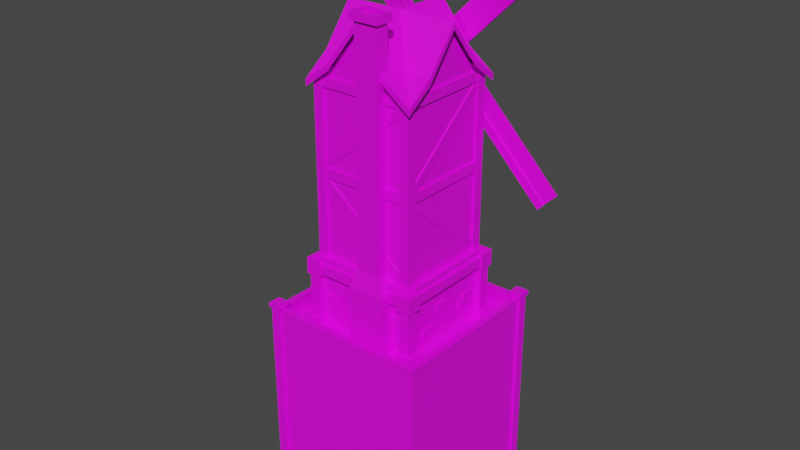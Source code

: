 # Source: mill.blend  (saved by Blender 2.82.7; exported with 4.5.12 LTS)
import bpy
from mathutils import Matrix  # noqa: F401  (used for matrix-valued properties, if any)

bpy.ops.wm.read_factory_settings(use_empty=True)
scene = bpy.context.scene
scene.name = 'Scene'

# ---- collections
col_collection = bpy.data.collections.new('Collection'); scene.collection.children.link(col_collection)

# ---- images (referenced by path relative to the original .blend; pixels are not part of the script)
import os
ASSET_DIR = os.environ.get("B2B_ASSET_DIR", "")  # directory of the original .blend (textures are referenced by path, not embedded)
HERE = os.path.dirname(os.path.abspath(__file__))  # packed textures are extracted next to this script under _unpacked/

def load_image(name, relpath, width, height, colorspace="sRGB"):
    """Load a texture the original file referenced (path relative to the .blend, or extracted next to this script)."""
    p = next((c for c in (os.path.join(HERE, relpath), os.path.join(ASSET_DIR, relpath)) if relpath and os.path.exists(c)), "")
    if p:
        img = bpy.data.images.load(p, check_existing=True)
        img.name = name
    else:  # same state as the original file: an image datablock whose file is absent (Cycles renders it pink)
        img = bpy.data.images.new(name, width, height)
        img.source = "FILE"
        img.filepath = "//" + (relpath or name)
    img.colorspace_settings.name = colorspace
    return img
img_mill_png = load_image('mill.png', 'palettes/mill.png', 1024, 1024, 'sRGB')

# ---- materials (node trees are filled in below, after node groups)
mat_stone_back = bpy.data.materials.new('stone.back')
mat_stone_back.use_transparent_shadow = False
mat_stone_brick = bpy.data.materials.new('stone.brick')
mat_stone_brick.use_transparent_shadow = False
mat_wood_brown = bpy.data.materials.new('wood.brown')
mat_wood_brown.use_transparent_shadow = False
mat_stucco_light = bpy.data.materials.new('stucco.light')
mat_stucco_light.use_transparent_shadow = False
mat_roof_tile_orange = bpy.data.materials.new('roof.tile.orange')
mat_roof_tile_orange.use_transparent_shadow = False
mat_roof_tile_light = bpy.data.materials.new('roof.tile.light')
mat_roof_tile_light.use_transparent_shadow = False
mat_dark = bpy.data.materials.new('dark')
mat_dark.use_transparent_shadow = False
mat_clotch_white = bpy.data.materials.new('clotch.white')
mat_clotch_white.use_transparent_shadow = False
mat_palette = bpy.data.materials.new('palette')
mat_palette.use_transparent_shadow = False

# ---- material node trees
mat_stone_back.use_nodes = True; mat_stone_back.node_tree.nodes.clear()
_N = mat_stone_back.node_tree.nodes; _L = mat_stone_back.node_tree.links
n0 = _N.new('ShaderNodeOutputMaterial'); n0.name = 'Material Output'; n0.location = (300, 300)
n1 = _N.new('ShaderNodeBsdfPrincipled'); n1.name = 'Principled BSDF'; n1.location = (10, 300)
n1.distribution = 'GGX'
n1.subsurface_method = 'BURLEY'
n1.inputs[0].default_value = (0.2384, 0.2384, 0.2384, 1.0)
n1.inputs[2].default_value = 1.0
n1.inputs[3].default_value = 1.45
n1.inputs[13].default_value = 0.0
n1.inputs[27].default_value = (0.0, 0.0, 0.0, 1.0)
n1.inputs[28].default_value = 1.0
_L.new(n1.outputs[0], n0.inputs[0])
n0.is_active_output = True
mat_stone_brick.use_nodes = True; mat_stone_brick.node_tree.nodes.clear()
_N = mat_stone_brick.node_tree.nodes; _L = mat_stone_brick.node_tree.links
n0 = _N.new('ShaderNodeOutputMaterial'); n0.name = 'Material Output'; n0.location = (300, 300)
n1 = _N.new('ShaderNodeBsdfPrincipled'); n1.name = 'Principled BSDF'; n1.location = (10, 300)
n1.distribution = 'GGX'
n1.subsurface_method = 'BURLEY'
n1.inputs[0].default_value = (0.4397, 0.4397, 0.4397, 1.0)
n1.inputs[3].default_value = 1.45
n1.inputs[13].default_value = 0.0
n1.inputs[27].default_value = (0.0, 0.0, 0.0, 1.0)
n1.inputs[28].default_value = 1.0
_L.new(n1.outputs[0], n0.inputs[0])
n0.is_active_output = True
mat_wood_brown.use_nodes = True; mat_wood_brown.node_tree.nodes.clear()
_N = mat_wood_brown.node_tree.nodes; _L = mat_wood_brown.node_tree.links
n0 = _N.new('ShaderNodeOutputMaterial'); n0.name = 'Material Output'; n0.location = (300, 300)
n1 = _N.new('ShaderNodeBsdfPrincipled'); n1.name = 'Principled BSDF'; n1.location = (10, 300)
n1.distribution = 'GGX'
n1.subsurface_method = 'BURLEY'
n1.inputs[0].default_value = (0.3325, 0.1384, 0.0006071, 1.0)
n1.inputs[3].default_value = 1.45
n1.inputs[13].default_value = 0.0
n1.inputs[27].default_value = (0.0, 0.0, 0.0, 1.0)
n1.inputs[28].default_value = 1.0
_L.new(n1.outputs[0], n0.inputs[0])
n0.is_active_output = True
mat_stucco_light.use_nodes = True; mat_stucco_light.node_tree.nodes.clear()
_N = mat_stucco_light.node_tree.nodes; _L = mat_stucco_light.node_tree.links
n0 = _N.new('ShaderNodeOutputMaterial'); n0.name = 'Material Output'; n0.location = (300, 300)
n1 = _N.new('ShaderNodeBsdfPrincipled'); n1.name = 'Principled BSDF'; n1.location = (10, 300)
n1.distribution = 'GGX'
n1.subsurface_method = 'BURLEY'
n1.inputs[0].default_value = (0.7231, 0.5906, 0.3613, 1.0)
n1.inputs[3].default_value = 1.45
n1.inputs[13].default_value = 0.0
n1.inputs[27].default_value = (0.0, 0.0, 0.0, 1.0)
n1.inputs[28].default_value = 1.0
_L.new(n1.outputs[0], n0.inputs[0])
n0.is_active_output = True
mat_roof_tile_orange.use_nodes = True; mat_roof_tile_orange.node_tree.nodes.clear()
_N = mat_roof_tile_orange.node_tree.nodes; _L = mat_roof_tile_orange.node_tree.links
n0 = _N.new('ShaderNodeOutputMaterial'); n0.name = 'Material Output'; n0.location = (300, 300)
n1 = _N.new('ShaderNodeBsdfPrincipled'); n1.name = 'Principled BSDF'; n1.location = (10, 300)
n1.distribution = 'GGX'
n1.subsurface_method = 'BURLEY'
n1.inputs[0].default_value = (1.0, 0.3467, 0.02029, 1.0)
n1.inputs[3].default_value = 1.45
n1.inputs[13].default_value = 0.0
n1.inputs[27].default_value = (0.0, 0.0, 0.0, 1.0)
n1.inputs[28].default_value = 1.0
_L.new(n1.outputs[0], n0.inputs[0])
n0.is_active_output = True
mat_roof_tile_light.use_nodes = True; mat_roof_tile_light.node_tree.nodes.clear()
_N = mat_roof_tile_light.node_tree.nodes; _L = mat_roof_tile_light.node_tree.links
n0 = _N.new('ShaderNodeOutputMaterial'); n0.name = 'Material Output'; n0.location = (300, 300)
n1 = _N.new('ShaderNodeBsdfPrincipled'); n1.name = 'Principled BSDF'; n1.location = (10, 300)
n1.distribution = 'GGX'
n1.subsurface_method = 'BURLEY'
n1.inputs[0].default_value = (0.956, 0.2831, 0.01938, 1.0)
n1.inputs[3].default_value = 1.45
n1.inputs[13].default_value = 0.0
n1.inputs[27].default_value = (0.0, 0.0, 0.0, 1.0)
n1.inputs[28].default_value = 1.0
_L.new(n1.outputs[0], n0.inputs[0])
n0.is_active_output = True
mat_dark.use_nodes = True; mat_dark.node_tree.nodes.clear()
_N = mat_dark.node_tree.nodes; _L = mat_dark.node_tree.links
n0 = _N.new('ShaderNodeOutputMaterial'); n0.name = 'Material Output'; n0.location = (300, 300)
n1 = _N.new('ShaderNodeBsdfPrincipled'); n1.name = 'Principled BSDF'; n1.location = (10, 300)
n1.distribution = 'GGX'
n1.subsurface_method = 'BURLEY'
n1.inputs[0].default_value = (0.0, 0.0, 0.0, 1.0)
n1.inputs[3].default_value = 1.45
n1.inputs[13].default_value = 0.0
n1.inputs[27].default_value = (0.0, 0.0, 0.0, 1.0)
n1.inputs[28].default_value = 1.0
_L.new(n1.outputs[0], n0.inputs[0])
n0.is_active_output = True
mat_clotch_white.use_nodes = True; mat_clotch_white.node_tree.nodes.clear()
_N = mat_clotch_white.node_tree.nodes; _L = mat_clotch_white.node_tree.links
n0 = _N.new('ShaderNodeOutputMaterial'); n0.name = 'Material Output'; n0.location = (300, 300)
n1 = _N.new('ShaderNodeBsdfPrincipled'); n1.name = 'Principled BSDF'; n1.location = (10, 300)
n1.distribution = 'GGX'
n1.subsurface_method = 'BURLEY'
n1.inputs[3].default_value = 1.45
n1.inputs[13].default_value = 0.0
n1.inputs[27].default_value = (0.0, 0.0, 0.0, 1.0)
n1.inputs[28].default_value = 1.0
_L.new(n1.outputs[0], n0.inputs[0])
n0.is_active_output = True
mat_palette.use_nodes = True; mat_palette.node_tree.nodes.clear()
_N = mat_palette.node_tree.nodes; _L = mat_palette.node_tree.links
n0 = _N.new('ShaderNodeOutputMaterial'); n0.name = 'Material Output'; n0.location = (300, 300)
n1 = _N.new('ShaderNodeBsdfPrincipled'); n1.name = 'Principled BSDF'; n1.location = (10, 300)
n1.distribution = 'GGX'
n1.subsurface_method = 'BURLEY'
n1.inputs[3].default_value = 1.45
n1.inputs[27].default_value = (0.0, 0.0, 0.0, 1.0)
n1.inputs[28].default_value = 1.0
n2 = _N.new('ShaderNodeTexImage'); n2.name = 'Image Texture'; n2.location = (-280, 280)
n2.image = img_mill_png
_L.new(n1.outputs[0], n0.inputs[0])
_L.new(n2.outputs[0], n1.inputs[0])
n0.is_active_output = True

# ---- world
world_world = bpy.data.worlds.new('World'); scene.world = world_world
world_world.use_nodes = True; world_world.node_tree.nodes.clear()
_N = world_world.node_tree.nodes; _L = world_world.node_tree.links
n0 = _N.new('ShaderNodeOutputWorld'); n0.name = 'World Output'; n0.location = (300, 300)
n1 = _N.new('ShaderNodeBackground'); n1.name = 'Background'; n1.location = (10, 300)
n1.inputs[0].default_value = (0.05088, 0.05088, 0.05088, 1.0)
_L.new(n1.outputs[0], n0.inputs[0])
n0.is_active_output = True
world_world.color = (0.05088, 0.05088, 0.05088)
world_world.use_sun_shadow = False
world_world.sun_shadow_jitter_overblur = 0.0

# ---- meshes
me_cube = bpy.data.meshes.new('Cube')
me_cube.from_pydata([(1.0, 1.0, 1.062), (1.0, 1.0, 0.0), (1.0, -1.0, 1.062), (1.0, -1.0, 0.0), (-1.0, 1.0, 1.062), (-1.0, 1.0, 0.0), (-1.0, -1.0, 1.062), (-1.0, -1.0, 0.0), (1.125, 1.125, 1.062), (1.125, -1.125, 1.062), (-1.125, 1.125, 1.062), (-1.125, -1.125, 1.062), (1.125, 1.125, 1.25), (1.125, -1.125, 1.25), (-1.125, 1.125, 1.25), (-1.125, -1.125, 1.25), (1.069, 1.069, 1.131), (1.069, -1.069, 1.131), (-1.069, 1.069, 1.131), (-1.069, -1.069, 1.131), (1.069, 1.069, 1.369), (1.069, -1.069, 1.369), (-1.069, 1.069, 1.369), (-1.069, -1.069, 1.369), (-1.031, 0.5, 0.25), (-1.031, 0.5, 0.375), (-1.031, 0.75, 0.25), (-1.031, 0.75, 0.375), (-0.9062, 0.5, 0.25), (-0.9062, 0.5, 0.375), (-0.9062, 0.75, 0.25), (-0.9062, 0.75, 0.375), (-1.031, 0.375, 0.375), (-1.031, 0.375, 0.5), (-1.031, 0.625, 0.375), (-1.031, 0.625, 0.5), (-0.9062, 0.375, 0.375), (-0.9062, 0.375, 0.5), (-0.9062, 0.625, 0.375), (-0.9062, 0.625, 0.5), (-1.031, -0.125, 0.625), (-1.031, -0.125, 0.75), (-1.031, 0.125, 0.625), (-1.031, 0.125, 0.75), (-0.9062, -0.125, 0.625), (-0.9062, -0.125, 0.75), (-0.9062, 0.125, 0.625), (-0.9062, 0.125, 0.75), (-1.031, -0.75, 0.75), (-1.031, -0.75, 0.875), (-1.031, -0.5, 0.75), (-1.031, -0.5, 0.875), (-0.9062, -0.75, 0.75), (-0.9062, -0.75, 0.875), (-0.9062, -0.5, 0.75), (-0.9062, -0.5, 0.875), (-0.5938, -1.031, 0.5), (-0.5938, -1.031, 0.625), (-0.8438, -1.031, 0.5), (-0.8438, -1.031, 0.625), (-0.5938, -0.9062, 0.5), (-0.5938, -0.9062, 0.625), (-0.8438, -0.9062, 0.5), (-0.8438, -0.9062, 0.625), (0.03125, -1.031, 0.75), (0.03125, -1.031, 0.875), (-0.2188, -1.031, 0.75), (-0.2188, -1.031, 0.875), (0.03125, -0.9062, 0.75), (0.03125, -0.9062, 0.875), (-0.2188, -0.9062, 0.75), (-0.2188, -0.9062, 0.875), (0.4062, -1.031, 0.125), (0.4062, -1.031, 0.25), (0.1562, -1.031, 0.125), (0.1562, -1.031, 0.25), (0.4062, -0.9062, 0.125), (0.4062, -0.9062, 0.25), (0.1562, -0.9062, 0.125), (0.1562, -0.9062, 0.25), (0.5312, -1.031, 0.25), (0.5312, -1.031, 0.375), (0.2812, -1.031, 0.25), (0.2812, -1.031, 0.375), (0.5312, -0.9062, 0.25), (0.5312, -0.9062, 0.375), (0.2812, -0.9062, 0.25), (0.2812, -0.9062, 0.375), (0.7812, -1.031, 0.625), (0.7812, -1.031, 0.75), (0.5312, -1.031, 0.625), (0.5312, -1.031, 0.75), (0.7812, -0.9062, 0.625), (0.7812, -0.9062, 0.75), (0.5312, -0.9062, 0.625), (0.5312, -0.9062, 0.75), (-1.0, -1.0, 1.362), (-1.0, -1.0, 4.613), (-1.0, -0.8125, 1.362), (-1.0, -0.8125, 4.738), (-0.8125, -1.0, 1.362), (-0.8125, -1.0, 4.738), (-0.8125, -0.8125, 1.362), (-0.8125, -0.8125, 4.738), (-1.0, 0.8125, 1.362), (-1.0, 0.8125, 4.738), (-1.0, 1.0, 1.362), (-1.0, 1.0, 4.613), (-0.8125, 0.8125, 1.362), (-0.8125, 0.8125, 4.738), (-0.8125, 1.0, 1.362), (-0.8125, 1.0, 4.738), (0.8125, 0.8125, 1.362), (0.8125, 0.8125, 4.738), (0.8125, 1.0, 1.362), (0.8125, 1.0, 4.738), (1.0, 0.8125, 1.362), (1.0, 0.8125, 4.738), (1.0, 1.0, 1.362), (1.0, 1.0, 4.613), (0.8125, -1.0, 1.362), (0.8125, -1.0, 4.738), (0.8125, -0.8125, 1.362), (0.8125, -0.8125, 4.738), (1.0, -1.0, 1.362), (1.0, -1.0, 4.613), (1.0, -0.8125, 1.362), (1.0, -0.8125, 4.738), (-0.9875, 0.9875, 3.081), (0.9875, 0.9875, 3.081), (-0.9875, 0.9875, 2.894), (0.9875, 0.9875, 2.894), (-0.9875, -0.9875, 3.081), (-0.9875, -0.9875, 2.894), (0.9875, -0.9875, 3.081), (0.9875, -0.9875, 2.894), (0.975, -0.975, 3.069), (0.975, 0.975, 1.281), (0.975, 0.975, 1.444), (0.975, -0.975, 2.906), (0.8375, 0.975, 1.281), (0.8375, 0.975, 1.444), (0.8375, -0.975, 3.069), (0.8375, -0.975, 2.906), (0.975, -0.975, 1.444), (0.975, -0.975, 1.281), (-0.975, -0.975, 3.069), (0.975, -0.8375, 1.444), (0.975, -0.8375, 1.281), (-0.975, -0.8375, 3.069), (-0.975, -0.8375, 2.906), (-0.975, -0.975, 2.906), (0.975, 0.975, 3.069), (-0.975, 0.975, 1.281), (-0.975, 0.975, 1.444), (0.975, 0.975, 2.906), (-0.975, 0.8375, 1.281), (-0.975, 0.8375, 1.444), (0.975, 0.8375, 3.069), (0.975, 0.8375, 2.906), (-0.975, 0.975, 3.069), (-0.975, -0.975, 1.281), (-0.975, -0.975, 1.444), (-0.975, 0.975, 2.906), (-0.8375, -0.975, 1.281), (-0.8375, -0.975, 1.444), (-0.8375, 0.975, 3.069), (-0.8375, 0.975, 2.906), (-0.9528, -0.9528, 1.314), (-0.9528, -0.9528, 4.661), (-0.9528, 0.9528, 1.314), (-0.9528, 0.9528, 4.661), (0.9528, -0.9528, 1.314), (0.9528, -0.9528, 4.661), (0.9528, 0.9528, 1.314), (0.9528, 0.9528, 4.661), (-1.092, -1.092, 4.613), (-1.092, 1.092, 4.613), (1.092, 1.092, 4.613), (1.092, -1.092, 4.613), (-1.092, -0.5842, 4.988), (-1.092, 0.5842, 4.988), (-1.092, 8.674e-05, 5.738), (1.095, -0.5842, 4.988), (1.095, 0.5842, 4.988), (1.095, 8.674e-05, 5.738), (-0.5827, 1.094, 4.988), (0.5857, 1.094, 4.988), (0.001629, 1.094, 5.738), (-0.5827, -1.094, 4.988), (0.5857, -1.094, 4.988), (0.001629, -1.094, 5.738), (-0.9239, 0.5842, 4.988), (-0.7556, 0.5842, 4.988), (-0.585, 0.5866, 4.988), (-0.4196, 0.4212, 5.2), (-0.2542, 0.2558, 5.413), (-0.08261, 0.08418, 5.625), (0.08572, 0.08418, 5.625), (0.2574, 0.2558, 5.413), (0.4227, 0.4212, 5.2), (0.5881, 0.5866, 4.988), (0.7588, 0.5842, 4.988), (0.9271, 0.5842, 4.988), (-0.9239, 8.674e-05, 5.738), (-0.7556, 8.674e-05, 5.738), (-0.5874, 8.674e-05, 5.738), (-0.4191, 8.674e-05, 5.738), (-0.2508, 8.674e-05, 5.738), (-0.08256, 8.674e-05, 5.738), (0.08571, 8.674e-05, 5.738), (0.254, 8.674e-05, 5.738), (0.4222, 8.674e-05, 5.738), (0.5905, 8.674e-05, 5.738), (0.7588, 8.674e-05, 5.738), (0.9271, 8.674e-05, 5.738), (-0.9269, 0.9269, 4.738), (-0.7554, 0.7554, 4.863), (0.7554, 0.7554, 4.863), (0.9269, 0.9269, 4.738), (-0.9269, -0.9269, 4.738), (-0.7554, -0.7554, 4.863), (0.7554, -0.7554, 4.863), (0.9269, -0.9269, 4.738), (-0.9239, -0.5842, 4.988), (-0.7556, -0.5842, 4.988), (-0.585, -0.5866, 4.988), (-0.4196, -0.4212, 5.2), (-0.2542, -0.2558, 5.413), (-0.08261, -0.08415, 5.625), (0.08572, -0.08415, 5.625), (0.2574, -0.2558, 5.413), (0.4227, -0.4212, 5.2), (0.5881, -0.5866, 4.988), (0.7588, -0.5842, 4.988), (0.9271, -0.5842, 4.988), (-0.5827, 0.9255, 4.988), (-0.5827, 0.7572, 4.988), (1.092, -1.092, 4.488), (-1.092, -0.5842, 4.863), (-1.092, 0.5842, 4.863), (-1.092, 8.674e-05, 5.613), (1.095, -0.5842, 4.863), (1.095, 0.5842, 4.863), (-0.5827, -0.7572, 4.988), (-0.5827, -0.9255, 4.988), (0.5857, 0.9255, 4.988), (0.5857, 0.7572, 4.988), (1.092, 1.092, 4.488), (-1.092, 1.092, 4.488), (-1.092, -1.092, 4.488), (1.095, 8.674e-05, 5.613), (-0.5827, 1.094, 4.863), (0.5857, 1.094, 4.863), (0.5857, -0.7572, 4.988), (0.5857, -0.9255, 4.988), (0.001629, 0.9255, 5.738), (0.001629, 0.7572, 5.738), (0.001629, 0.589, 5.738), (0.001629, 0.4207, 5.738), (0.001629, 0.2524, 5.738), (0.001629, 0.08416, 5.738), (0.001629, -0.08411, 5.738), (0.001629, -0.2524, 5.738), (0.001629, -0.4206, 5.738), (0.001629, -0.5889, 5.738), (0.001629, -0.7572, 5.738), (0.001629, -0.9255, 5.738), (0.001629, 1.094, 5.613), (-0.5827, -1.094, 4.863), (0.5857, -1.094, 4.863), (0.001629, -1.094, 5.613), (-6.954e-08, 0.9528, 1.314), (-0.5836, 0.9528, 4.924), (-2.98e-08, 0.9528, 5.674), (0.5836, 0.9528, 4.924), (-4.967e-08, -0.9528, 1.314), (0.5836, -0.9528, 4.924), (-8.941e-08, -0.9528, 5.674), (-0.5836, -0.9528, 4.924), (-0.9528, 0.4764, 1.314), (-0.9528, -2.98e-08, 1.314), (-0.9528, -0.4764, 1.314), (-0.9528, -0.5889, 4.924), (-0.9528, 2.98e-08, 5.674), (-0.9528, 0.5889, 4.924), (0.9528, -0.4764, 1.314), (0.9528, 2.98e-08, 1.314), (0.9528, 0.4764, 1.314), (0.9528, 0.5889, 4.924), (0.9528, -2.98e-08, 5.674), (0.9528, -0.5889, 4.924), (-4.47e-08, 0.4764, 5.674), (-5.96e-08, -2.98e-08, 5.674), (-7.451e-08, -0.4764, 5.674), (-0.9875, 0.9875, 4.706), (0.9875, 0.9875, 4.706), (-0.9875, 0.9875, 4.519), (0.9875, 0.9875, 4.519), (-0.9875, -0.9875, 4.706), (-0.9875, -0.9875, 4.519), (0.9875, -0.9875, 4.706), (0.9875, -0.9875, 4.519), (1.031, -0.3438, 0.25), (1.031, -0.3438, 0.375), (1.031, -0.5938, 0.25), (1.031, -0.5938, 0.375), (0.9062, -0.3438, 0.25), (0.9062, -0.3438, 0.375), (0.9062, -0.5938, 0.25), (0.9062, -0.5938, 0.375), (1.031, 0.03125, 0.625), (1.031, 0.03125, 0.75), (1.031, -0.2188, 0.625), (1.031, -0.2188, 0.75), (0.9062, 0.03125, 0.625), (0.9062, 0.03125, 0.75), (0.9062, -0.2188, 0.625), (0.9062, -0.2188, 0.75), (1.031, 0.6562, 0.375), (1.031, 0.6562, 0.5), (1.031, 0.4062, 0.375), (1.031, 0.4062, 0.5), (0.9062, 0.6562, 0.375), (0.9062, 0.6562, 0.5), (0.9062, 0.4062, 0.375), (0.9062, 0.4062, 0.5), (1.031, 0.7812, 0.5), (1.031, 0.7812, 0.625), (1.031, 0.5312, 0.5), (1.031, 0.5312, 0.625), (0.9062, 0.7812, 0.5), (0.9062, 0.7812, 0.625), (0.9062, 0.5312, 0.5), (0.9062, 0.5312, 0.625), (1.031, -0.5938, 0.75), (1.031, -0.5938, 0.875), (1.031, -0.8438, 0.75), (1.031, -0.8438, 0.875), (0.9062, -0.5938, 0.75), (0.9062, -0.5938, 0.875), (0.9062, -0.8438, 0.75), (0.9062, -0.8438, 0.875), (-1.163, 0.875, 0.0), (-1.163, 0.875, 0.125), (-1.163, 1.163, 0.0), (-1.163, 1.163, 0.125), (-0.875, 0.875, 0.0), (-0.875, 0.875, 0.125), (-0.875, 1.163, 0.0), (-0.875, 1.163, 0.125), (-1.125, 0.9125, 0.125), (-1.125, 0.9125, 1.0), (-1.125, 1.125, 0.125), (-1.125, 1.125, 1.0), (-0.9125, 0.9125, 0.125), (-0.9125, 0.9125, 1.0), (-0.9125, 1.125, 0.125), (-0.9125, 1.125, 1.0), (-1.163, 0.875, 1.0), (-1.163, 0.875, 1.312), (-1.163, 1.163, 1.0), (-1.163, 1.163, 1.312), (-0.875, 0.875, 1.0), (-0.875, 0.875, 1.312), (-0.875, 1.163, 1.0), (-0.875, 1.163, 1.312), (-0.875, -1.163, 5.96e-08), (-0.875, -1.163, 0.125), (-1.163, -1.163, 5.96e-08), (-1.163, -1.163, 0.125), (-0.875, -0.875, 5.96e-08), (-0.875, -0.875, 0.125), (-1.163, -0.875, 5.96e-08), (-1.163, -0.875, 0.125), (-0.9125, -1.125, 0.125), (-0.9125, -1.125, 1.0), (-1.125, -1.125, 0.125), (-1.125, -1.125, 1.0), (-0.9125, -0.9125, 0.125), (-0.9125, -0.9125, 1.0), (-1.125, -0.9125, 0.125), (-1.125, -0.9125, 1.0), (-0.875, -1.163, 1.0), (-0.875, -1.163, 1.312), (-1.163, -1.163, 1.0), (-1.163, -1.163, 1.312), (-0.875, -0.875, 1.0), (-0.875, -0.875, 1.312), (-1.163, -0.875, 1.0), (-1.163, -0.875, 1.312), (1.162, -0.875, 1.192e-07), (1.162, -0.875, 0.125), (1.162, -1.163, 1.192e-07), (1.162, -1.163, 0.125), (0.875, -0.875, 1.192e-07), (0.875, -0.875, 0.125), (0.875, -1.163, 1.192e-07), (0.875, -1.163, 0.125), (1.125, -0.9125, 0.125), (1.125, -0.9125, 1.0), (1.125, -1.125, 0.125), (1.125, -1.125, 1.0), (0.9125, -0.9125, 0.125), (0.9125, -0.9125, 1.0), (0.9125, -1.125, 0.125), (0.9125, -1.125, 1.0), (1.162, -0.875, 1.0), (1.162, -0.875, 1.312), (1.162, -1.163, 1.0), (1.162, -1.163, 1.312), (0.875, -0.875, 1.0), (0.875, -0.875, 1.312), (0.875, -1.163, 1.0), (0.875, -1.163, 1.312), (1.162, 0.875, 1.788e-07), (1.162, 0.875, 0.125), (0.875, 0.875, 1.788e-07), (0.875, 0.875, 0.125), (1.162, 1.163, 1.788e-07), (1.162, 1.163, 0.125), (0.875, 1.163, 1.788e-07), (0.875, 1.163, 0.125), (1.125, 0.9125, 0.125), (1.125, 0.9125, 1.0), (0.9125, 0.9125, 0.125), (0.9125, 0.9125, 1.0), (1.125, 1.125, 0.125), (1.125, 1.125, 1.0), (0.9125, 1.125, 0.125), (0.9125, 1.125, 1.0), (1.162, 0.875, 1.0), (1.162, 0.875, 1.312), (0.875, 0.875, 1.0), (0.875, 0.875, 1.312), (1.162, 1.163, 1.0), (1.162, 1.163, 1.312), (0.875, 1.163, 1.0), (0.875, 1.163, 1.312), (0.375, 0.875, 1.788e-07), (0.375, 0.875, 0.875), (0.25, 0.875, 1.788e-07), (0.25, 0.875, 0.8375), (0.375, 1.163, 1.788e-07), (0.375, 1.163, 0.875), (0.25, 1.163, 1.788e-07), (0.25, 1.163, 0.8375), (-0.25, 0.875, 1.788e-07), (-0.25, 0.875, 0.8375), (-0.375, 0.875, 1.788e-07), (-0.375, 0.875, 0.875), (-0.25, 1.163, 1.788e-07), (-0.25, 1.163, 0.8375), (-0.375, 1.163, 1.788e-07), (-0.375, 1.163, 0.875), (0.1, 0.875, 1.113), (0.1, 0.875, 0.975), (0.1, 1.163, 0.975), (0.1, 1.163, 1.113), (-0.1, 0.875, 0.975), (-0.1, 0.875, 1.113), (-0.1, 1.163, 1.113), (-0.1, 1.163, 0.975), (0.25, 1.038, 1.788e-07), (0.25, 1.038, 0.8375), (-0.25, 1.038, 1.788e-07), (-0.25, 1.038, 0.8375), (0.1, 1.038, 0.975), (-0.1, 1.038, 0.975), (-0.7188, 1.044, 0.125), (-0.7188, 1.044, 0.25), (-0.4688, 1.044, 0.125), (-0.4688, 1.044, 0.25), (-0.7188, 0.9187, 0.125), (-0.7188, 0.9187, 0.25), (-0.4688, 0.9187, 0.125), (-0.4688, 0.9187, 0.25), (-0.8438, 1.044, 0.25), (-0.8438, 1.044, 0.375), (-0.5938, 1.044, 0.25), (-0.5938, 1.044, 0.375), (-0.8438, 0.9187, 0.25), (-0.8438, 0.9187, 0.375), (-0.5938, 0.9187, 0.25), (-0.5938, 0.9187, 0.375), (-0.7188, 1.044, 0.75), (-0.7188, 1.044, 0.875), (-0.4688, 1.044, 0.75), (-0.4688, 1.044, 0.875), (-0.7188, 0.9187, 0.75), (-0.7188, 0.9187, 0.875), (-0.4688, 0.9187, 0.75), (-0.4688, 0.9187, 0.875), (0.5312, 1.044, 0.375), (0.5312, 1.044, 0.5), (0.7812, 1.044, 0.375), (0.7812, 1.044, 0.5), (0.5312, 0.9187, 0.375), (0.5312, 0.9187, 0.5), (0.7812, 0.9187, 0.375), (0.7812, 0.9187, 0.5), (0.4062, 1.044, 0.875), (0.4062, 1.044, 1.0), (0.6562, 1.044, 0.875), (0.6562, 1.044, 1.0), (0.4062, 0.9187, 0.875), (0.4062, 0.9187, 1.0), (0.6562, 0.9187, 0.875), (0.6562, 0.9187, 1.0), (-0.975, -0.975, 4.694), (-0.975, -0.975, 4.531), (-0.8375, -0.975, 4.694), (-0.8375, -0.975, 4.531), (0.975, -0.975, 4.694), (0.975, -0.8375, 4.694), (0.975, -0.8375, 4.531), (0.975, -0.975, 4.531), (-0.975, 0.975, 4.694), (-0.975, 0.975, 4.531), (-0.975, 0.8375, 4.694), (-0.975, 0.8375, 4.531), (0.975, 0.975, 4.694), (0.975, 0.975, 4.531), (0.8375, 0.975, 4.694), (0.8375, 0.975, 4.531), (-0.06926, -1.263, 0.005239), (-0.06926, -1.263, 1.145), (-0.06926, -0.8372, 0.005239), (-0.06926, -0.8372, 1.145), (0.6596, -1.263, 0.005239), (0.6596, -1.263, 1.145), (0.6596, -0.8372, 0.005239), (0.6596, -0.8372, 1.145), (0.06796, -1.183, 1.52), (0.06796, -0.9173, 1.52), (0.5223, -0.9173, 1.52), (0.5223, -1.183, 1.52), (0.06796, -1.183, 5.823), (0.06796, -0.9173, 5.823), (0.5223, -0.9173, 5.823), (0.5223, -1.183, 5.823), (0.0159, -1.235, 5.851), (0.0159, -0.8653, 5.851), (0.5744, -0.8653, 5.851), (0.5744, -1.235, 5.851), (0.0159, -1.235, 5.995), (0.0159, -0.8653, 5.995), (0.5744, -0.8653, 5.995), (0.5744, -1.235, 5.995), (0.06839, -1.181, 5.997), (0.06839, -0.9186, 5.997), (0.5219, -0.9186, 5.997), (0.5219, -1.181, 5.997)], [(142, 143), (294, 278), (274, 292), (292, 293), (293, 294)], [(0, 4, 6, 2), (3, 2, 6, 7), (7, 6, 4, 5), (5, 1, 3, 7), (1, 0, 2, 3), (5, 4, 0, 1), (8, 9, 11, 10), (12, 14, 15, 13), (10, 11, 15, 14), (11, 9, 13, 15), (8, 10, 14, 12), (9, 8, 12, 13), (16, 17, 19, 18), (20, 22, 23, 21), (18, 19, 23, 22), (19, 17, 21, 23), (16, 18, 22, 20), (17, 16, 20, 21), (24, 25, 27, 26), (26, 27, 31, 30), (28, 29, 25, 24), (26, 30, 28, 24), (31, 27, 25, 29), (32, 33, 35, 34), (34, 35, 39, 38), (36, 37, 33, 32), (34, 38, 36, 32), (39, 35, 33, 37), (40, 41, 43, 42), (42, 43, 47, 46), (44, 45, 41, 40), (42, 46, 44, 40), (47, 43, 41, 45), (48, 49, 51, 50), (50, 51, 55, 54), (52, 53, 49, 48), (50, 54, 52, 48), (55, 51, 49, 53), (56, 57, 59, 58), (58, 59, 63, 62), (60, 61, 57, 56), (58, 62, 60, 56), (63, 59, 57, 61), (64, 65, 67, 66), (66, 67, 71, 70), (68, 69, 65, 64), (66, 70, 68, 64), (71, 67, 65, 69), (72, 73, 75, 74), (74, 75, 79, 78), (76, 77, 73, 72), (74, 78, 76, 72), (79, 75, 73, 77), (80, 81, 83, 82), (82, 83, 87, 86), (84, 85, 81, 80), (82, 86, 84, 80), (87, 83, 81, 85), (88, 89, 91, 90), (90, 91, 95, 94), (92, 93, 89, 88), (90, 94, 92, 88), (95, 91, 89, 93), (96, 97, 99, 98), (98, 99, 103, 102), (102, 103, 101, 100), (100, 101, 97, 96), (103, 99, 97, 101), (104, 105, 107, 106), (106, 107, 111, 110), (110, 111, 109, 108), (108, 109, 105, 104), (111, 107, 105, 109), (112, 113, 115, 114), (114, 115, 119, 118), (118, 119, 117, 116), (116, 117, 113, 112), (119, 115, 113, 117), (120, 121, 123, 122), (122, 123, 127, 126), (126, 127, 125, 124), (124, 125, 121, 120), (127, 123, 121, 125), (128, 129, 131, 130), (132, 128, 130, 133), (129, 128, 132, 134), (131, 135, 133, 130), (133, 135, 134, 132), (131, 129, 134, 135), (137, 139, 143, 140), (138, 141, 142, 136), (144, 145, 151, 146), (136, 139, 137, 138), (151, 145, 148, 150), (147, 144, 146, 149), (153, 155, 159, 156), (154, 157, 158, 152), (152, 155, 153, 154), (161, 163, 167, 164), (162, 165, 166, 160), (160, 163, 161, 162), (280, 285, 171, 170), (272, 275, 175, 174), (286, 291, 173, 172), (276, 279, 169, 168), (215, 203, 184, 185), (203, 219, 178, 184), (245, 220, 176, 189), (255, 190, 179, 223), (235, 223, 179, 183), (215, 235, 183, 185), (267, 245, 189, 191), (267, 191, 190, 255), (182, 180, 224, 204), (204, 224, 225, 205), (205, 225, 226, 206), (206, 226, 227, 207), (207, 227, 228, 208), (208, 228, 229, 209), (209, 229, 230, 210), (210, 230, 231, 211), (211, 231, 232, 212), (212, 232, 233, 213), (213, 233, 234, 214), (214, 234, 235, 215), (180, 176, 220, 224), (224, 220, 221, 225), (234, 222, 223, 235), (181, 177, 216, 192), (192, 216, 217, 193), (202, 218, 219, 203), (182, 181, 192, 204), (204, 192, 193, 205), (205, 193, 194, 206), (206, 194, 195, 207), (207, 195, 196, 208), (208, 196, 197, 209), (209, 197, 198, 210), (210, 198, 199, 211), (211, 199, 200, 212), (212, 200, 201, 213), (213, 201, 202, 214), (214, 202, 203, 215), (188, 256, 246, 187), (256, 257, 247, 246), (257, 258, 201, 247), (258, 259, 200, 201), (259, 260, 199, 200), (260, 261, 198, 199), (261, 262, 230, 198), (262, 263, 231, 230), (263, 264, 232, 231), (264, 265, 233, 232), (265, 266, 254, 233), (266, 267, 255, 254), (188, 186, 236, 256), (256, 236, 237, 257), (257, 237, 194, 258), (258, 194, 195, 259), (259, 195, 196, 260), (260, 196, 197, 261), (261, 197, 229, 262), (262, 229, 228, 263), (263, 228, 227, 264), (264, 227, 226, 265), (265, 226, 244, 266), (266, 244, 245, 267), (187, 246, 219, 178), (246, 247, 218, 219), (254, 255, 223, 222), (186, 177, 216, 236), (236, 216, 217, 237), (221, 244, 226), (225, 221, 226), (193, 217, 194), (237, 217, 194), (218, 247, 201), (202, 201, 218), (233, 222, 234), (254, 222, 233), (244, 221, 220, 245), (181, 240, 249, 177), (182, 241, 240, 181), (182, 241, 239, 180), (180, 239, 250, 176), (176, 250, 269, 189), (189, 269, 271, 191), (191, 271, 270, 190), (190, 270, 238, 179), (179, 238, 242, 183), (183, 242, 251, 185), (184, 243, 251, 185), (178, 248, 243, 184), (178, 248, 253, 187), (187, 253, 268, 188), (188, 268, 252, 186), (186, 252, 249, 177), (172, 173, 277, 276), (276, 277, 278), (276, 278, 279), (170, 171, 273, 272), (272, 273, 274), (272, 274, 275), (174, 175, 289, 288), (288, 289, 290, 287), (287, 290, 291, 286), (168, 169, 283, 282), (282, 283, 284, 281), (281, 284, 285, 280), (250, 226, 269), (295, 296, 298, 297), (299, 295, 297, 300), (296, 295, 299, 301), (298, 302, 300, 297), (300, 302, 301, 299), (298, 296, 301, 302), (303, 304, 306, 305), (305, 306, 310, 309), (307, 308, 304, 303), (305, 309, 307, 303), (310, 306, 304, 308), (311, 312, 314, 313), (313, 314, 318, 317), (315, 316, 312, 311), (313, 317, 315, 311), (318, 314, 312, 316), (319, 320, 322, 321), (321, 322, 326, 325), (323, 324, 320, 319), (321, 325, 323, 319), (326, 322, 320, 324), (327, 328, 330, 329), (329, 330, 334, 333), (331, 332, 328, 327), (329, 333, 331, 327), (334, 330, 328, 332), (335, 336, 338, 337), (337, 338, 342, 341), (339, 340, 336, 335), (337, 341, 339, 335), (342, 338, 336, 340), (343, 344, 346, 345), (345, 346, 350, 349), (347, 348, 344, 343), (350, 346, 344, 348), (349, 350, 348, 347), (351, 352, 354, 353), (353, 354, 358, 357), (355, 356, 352, 351), (357, 358, 356, 355), (359, 360, 362, 361), (361, 362, 366, 365), (363, 364, 360, 359), (366, 362, 360, 364), (365, 366, 364, 363), (359, 361, 365, 363), (367, 368, 370, 369), (369, 370, 374, 373), (371, 372, 368, 367), (374, 370, 368, 372), (373, 374, 372, 371), (375, 376, 378, 377), (377, 378, 382, 381), (379, 380, 376, 375), (381, 382, 380, 379), (383, 384, 386, 385), (385, 386, 390, 389), (387, 388, 384, 383), (390, 386, 384, 388), (389, 390, 388, 387), (391, 392, 394, 393), (393, 394, 398, 397), (395, 396, 392, 391), (398, 394, 392, 396), (397, 398, 396, 395), (399, 400, 402, 401), (401, 402, 406, 405), (403, 404, 400, 399), (405, 406, 404, 403), (407, 408, 410, 409), (411, 412, 408, 407), (414, 410, 408, 412), (413, 414, 412, 411), (415, 416, 418, 417), (417, 418, 422, 421), (419, 420, 416, 415), (422, 418, 416, 420), (421, 422, 420, 419), (423, 424, 426, 425), (425, 426, 430, 429), (427, 428, 424, 423), (429, 430, 428, 427), (431, 432, 434, 433), (433, 434, 438, 437), (435, 436, 432, 431), (438, 434, 432, 436), (437, 438, 436, 435), (449, 450, 454, 453), (441, 442, 446, 445), (443, 444, 440, 439), (440, 444, 458, 455), (445, 446, 444, 443), (451, 452, 448, 447), (442, 440, 455, 456), (453, 454, 452, 451), (462, 461, 458, 457), (459, 462, 457, 456), (452, 454, 461, 462), (446, 442, 456, 457), (450, 448, 459, 460), (448, 452, 462, 459), (444, 446, 457, 458), (454, 450, 460, 461), (461, 460, 455, 458), (460, 459, 456, 455), (464, 467, 468, 466, 465, 463), (469, 470, 472, 471), (471, 472, 476, 475), (473, 474, 470, 469), (471, 475, 473, 469), (476, 472, 470, 474), (477, 478, 480, 479), (479, 480, 484, 483), (481, 482, 478, 477), (479, 483, 481, 477), (484, 480, 478, 482), (485, 486, 488, 487), (487, 488, 492, 491), (489, 490, 486, 485), (487, 491, 489, 485), (492, 488, 486, 490), (493, 494, 496, 495), (495, 496, 500, 499), (497, 498, 494, 493), (495, 499, 497, 493), (500, 496, 494, 498), (501, 502, 504, 503), (503, 504, 508, 507), (505, 506, 502, 501), (503, 507, 505, 501), (508, 504, 502, 506), (163, 510, 512, 167), (160, 166, 511, 509), (146, 151, 516, 513), (509, 510, 163, 160), (516, 151, 150, 515), (149, 146, 513, 514), (155, 518, 520, 159), (152, 158, 519, 517), (517, 518, 155, 152), (139, 522, 524, 143), (136, 142, 523, 521), (521, 522, 139, 136), (525, 526, 528, 527), (527, 528, 532, 531), (531, 532, 530, 529), (529, 530, 526, 525), (527, 531, 529, 525), (532, 528, 534, 535), (530, 532, 535, 536), (528, 526, 533, 534), (526, 530, 536, 533), (536, 552, 549, 533), (538, 537, 541, 542), (544, 543, 547, 548), (539, 538, 542, 543), (540, 539, 543, 544), (537, 540, 544, 541), (542, 541, 545, 546), (541, 544, 548, 545), (543, 542, 546, 547), (547, 551, 552, 548), (548, 552, 549, 545), (545, 549, 550, 546), (546, 550, 551, 547), (533, 549, 550, 534), (535, 551, 552, 536), (534, 550, 551, 535), (410, 414, 413, 409)])
me_cube.polygons.foreach_set('material_index', [8, 8, 8, 8, 8, 8, 8, 8, 8, 8, 8, 8, 8, 8, 8, 8, 8, 8, 8, 8, 8, 8, 8, 8, 8, 8, 8, 8, 8, 8, 8, 8, 8, 8, 8, 8, 8, 8, 8, 8, 8, 8, 8, 8, 8, 8, 8, 8, 8, 8, 8, 8, 8, 8, 8, 8, 8, 8, 8, 8, 8, 8, 8, 8, 8, 8, 8, 8, 8, 8, 8, 8, 8, 8, 8, 8, 8, 8, 8, 8, 8, 8, 8, 8, 8, 8, 8, 8, 8, 8, 8, 8, 8, 8, 8, 8, 8, 8, 8, 8, 8, 8, 8, 8, 8, 8, 8, 8, 8, 8, 8, 8, 8, 8, 8, 8, 8, 8, 8, 8, 8, 8, 8, 8, 8, 8, 8, 8, 8, 8, 8, 8, 8, 8, 8, 8, 8, 8, 8, 8, 8, 8, 8, 8, 8, 8, 8, 8, 8, 8, 8, 8, 8, 8, 8, 8, 8, 8, 8, 8, 8, 8, 8, 8, 8, 8, 8, 8, 8, 8, 8, 8, 8, 8, 8, 8, 8, 8, 8, 8, 8, 8, 8, 8, 8, 8, 8, 8, 8, 8, 8, 8, 8, 8, 8, 8, 8, 8, 8, 8, 8, 8, 8, 8, 8, 8, 8, 8, 8, 8, 8, 8, 8, 8, 8, 8, 8, 8, 8, 8, 8, 8, 8, 8, 8, 8, 8, 8, 8, 8, 8, 8, 8, 8, 8, 8, 8, 8, 8, 8, 8, 8, 8, 8, 8, 8, 8, 8, 8, 8, 8, 8, 8, 8, 8, 8, 8, 8, 8, 8, 8, 8, 8, 8, 8, 8, 8, 8, 8, 8, 8, 8, 8, 8, 8, 8, 8, 8, 8, 8, 8, 8, 8, 8, 8, 8, 8, 8, 8, 8, 8, 8, 8, 8, 8, 8, 8, 8, 8, 8, 8, 8, 8, 8, 8, 8, 8, 8, 8, 8, 8, 8, 8, 8, 8, 8, 8, 8, 8, 8, 8, 8, 8, 8, 8, 8, 8, 8, 8, 8, 8, 8, 8, 8, 8, 8, 8, 8, 8, 8, 8, 8, 8, 8, 8, 8, 8, 8, 8, 8, 8, 8, 8, 8, 8, 8, 8, 8, 8, 8, 8, 8, 8, 8, 8, 8, 8, 8, 8, 8, 8, 8, 8, 8, 8, 8, 8, 8, 8])
_uv = me_cube.uv_layers.new(name='UVMap')
_uv.uv.foreach_set('vector', [0.3734, 0.8652, 0.3662, 0.8652, 0.3662, 0.8579, 0.3734, 0.8579, 0.1302, 0.8705, 0.1277, 0.8705, 0.1277, 0.868, 0.1302, 0.868, 0.1302, 0.8781, 0.1277, 0.8781, 0.1277, 0.8755, 0.1302, 0.8755, 0.1327, 0.873, 0.1302, 0.873, 0.1302, 0.8705, 0.1327, 0.8705, 0.1302, 0.873, 0.1277, 0.873, 0.1277, 0.8705, 0.1302, 0.8705, 0.1302, 0.8755, 0.1277, 0.8755, 0.1277, 0.873, 0.1302, 0.873, 0.3734, 0.8652, 0.3734, 0.8579, 0.3662, 0.8579, 0.3662, 0.8652, 0.3734, 0.8652, 0.3662, 0.8652, 0.3662, 0.8579, 0.3734, 0.8579, 0.3662, 0.8652, 0.3662, 0.8579, 0.3662, 0.8579, 0.3662, 0.8652, 0.3662, 0.8579, 0.3734, 0.8579, 0.3734, 0.8579, 0.3662, 0.8579, 0.3734, 0.8652, 0.3662, 0.8652, 0.3662, 0.8652, 0.3734, 0.8652, 0.3734, 0.8579, 0.3734, 0.8652, 0.3734, 0.8652, 0.3734, 0.8579, 0.3734, 0.8652, 0.3734, 0.8579, 0.3662, 0.8579, 0.3662, 0.8652, 0.3734, 0.8652, 0.3662, 0.8652, 0.3662, 0.8579, 0.3734, 0.8579, 0.3662, 0.8652, 0.3662, 0.8579, 0.3662, 0.8579, 0.3662, 0.8652, 0.3662, 0.8579, 0.3734, 0.8579, 0.3734, 0.8579, 0.3662, 0.8579, 0.3734, 0.8652, 0.3662, 0.8652, 0.3662, 0.8652, 0.3734, 0.8652, 0.3734, 0.8579, 0.3734, 0.8652, 0.3734, 0.8652, 0.3734, 0.8579, 0.3807, 0.8798, 0.3734, 0.8798, 0.3734, 0.8725, 0.3807, 0.8725, 0.3807, 0.8725, 0.3734, 0.8725, 0.3734, 0.8652, 0.3807, 0.8652, 0.3807, 0.8579, 0.3734, 0.8579, 0.3734, 0.8507, 0.3807, 0.8507, 0.388, 0.8652, 0.3807, 0.8652, 0.3807, 0.8579, 0.388, 0.8579, 0.3734, 0.8652, 0.3662, 0.8652, 0.3662, 0.8579, 0.3734, 0.8579, 0.3807, 0.8798, 0.3734, 0.8798, 0.3734, 0.8725, 0.3807, 0.8725, 0.3807, 0.8725, 0.3734, 0.8725, 0.3734, 0.8652, 0.3807, 0.8652, 0.3807, 0.8579, 0.3734, 0.8579, 0.3734, 0.8507, 0.3807, 0.8507, 0.388, 0.8652, 0.3807, 0.8652, 0.3807, 0.8579, 0.388, 0.8579, 0.3734, 0.8652, 0.3662, 0.8652, 0.3662, 0.8579, 0.3734, 0.8579, 0.3807, 0.8798, 0.3734, 0.8798, 0.3734, 0.8725, 0.3807, 0.8725, 0.3807, 0.8725, 0.3734, 0.8725, 0.3734, 0.8652, 0.3807, 0.8652, 0.3807, 0.8579, 0.3734, 0.8579, 0.3734, 0.8507, 0.3807, 0.8507, 0.388, 0.8652, 0.3807, 0.8652, 0.3807, 0.8579, 0.388, 0.8579, 0.3734, 0.8652, 0.3662, 0.8652, 0.3662, 0.8579, 0.3734, 0.8579, 0.3807, 0.8798, 0.3734, 0.8798, 0.3734, 0.8725, 0.3807, 0.8725, 0.3807, 0.8725, 0.3734, 0.8725, 0.3734, 0.8652, 0.3807, 0.8652, 0.3807, 0.8579, 0.3734, 0.8579, 0.3734, 0.8507, 0.3807, 0.8507, 0.388, 0.8652, 0.3807, 0.8652, 0.3807, 0.8579, 0.388, 0.8579, 0.3734, 0.8652, 0.3662, 0.8652, 0.3662, 0.8579, 0.3734, 0.8579, 0.3807, 0.8798, 0.3734, 0.8798, 0.3734, 0.8725, 0.3807, 0.8725, 0.3807, 0.8725, 0.3734, 0.8725, 0.3734, 0.8652, 0.3807, 0.8652, 0.3807, 0.8579, 0.3734, 0.8579, 0.3734, 0.8507, 0.3807, 0.8507, 0.388, 0.8652, 0.3807, 0.8652, 0.3807, 0.8579, 0.388, 0.8579, 0.3734, 0.8652, 0.3662, 0.8652, 0.3662, 0.8579, 0.3734, 0.8579, 0.3807, 0.8798, 0.3734, 0.8798, 0.3734, 0.8725, 0.3807, 0.8725, 0.3807, 0.8725, 0.3734, 0.8725, 0.3734, 0.8652, 0.3807, 0.8652, 0.3807, 0.8579, 0.3734, 0.8579, 0.3734, 0.8507, 0.3807, 0.8507, 0.388, 0.8652, 0.3807, 0.8652, 0.3807, 0.8579, 0.388, 0.8579, 0.3734, 0.8652, 0.3662, 0.8652, 0.3662, 0.8579, 0.3734, 0.8579, 0.3807, 0.8798, 0.3734, 0.8798, 0.3734, 0.8725, 0.3807, 0.8725, 0.3807, 0.8725, 0.3734, 0.8725, 0.3734, 0.8652, 0.3807, 0.8652, 0.3807, 0.8579, 0.3734, 0.8579, 0.3734, 0.8507, 0.3807, 0.8507, 0.388, 0.8652, 0.3807, 0.8652, 0.3807, 0.8579, 0.388, 0.8579, 0.3734, 0.8652, 0.3662, 0.8652, 0.3662, 0.8579, 0.3734, 0.8579, 0.3807, 0.8798, 0.3734, 0.8798, 0.3734, 0.8725, 0.3807, 0.8725, 0.3807, 0.8725, 0.3734, 0.8725, 0.3734, 0.8652, 0.3807, 0.8652, 0.3807, 0.8579, 0.3734, 0.8579, 0.3734, 0.8507, 0.3807, 0.8507, 0.388, 0.8652, 0.3807, 0.8652, 0.3807, 0.8579, 0.388, 0.8579, 0.3734, 0.8652, 0.3662, 0.8652, 0.3662, 0.8579, 0.3734, 0.8579, 0.3807, 0.8798, 0.3734, 0.8798, 0.3734, 0.8725, 0.3807, 0.8725, 0.3807, 0.8725, 0.3734, 0.8725, 0.3734, 0.8652, 0.3807, 0.8652, 0.3807, 0.8579, 0.3734, 0.8579, 0.3734, 0.8507, 0.3807, 0.8507, 0.388, 0.8652, 0.3807, 0.8652, 0.3807, 0.8579, 0.388, 0.8579, 0.3734, 0.8652, 0.3662, 0.8652, 0.3662, 0.8579, 0.3734, 0.8579, 0.6186, 0.8561, 0.6226, 0.8561, 0.6226, 0.8602, 0.6186, 0.8602, 0.6186, 0.8602, 0.6226, 0.8602, 0.6226, 0.8642, 0.6186, 0.8642, 0.6186, 0.8642, 0.6226, 0.8642, 0.6226, 0.8682, 0.6186, 0.8682, 0.6186, 0.8682, 0.6226, 0.8682, 0.6226, 0.8723, 0.6186, 0.8723, 0.1281, 0.6232, 0.1323, 0.6232, 0.1323, 0.6274, 0.1281, 0.6274, 0.6186, 0.8561, 0.6226, 0.8561, 0.6226, 0.8602, 0.6186, 0.8602, 0.6186, 0.8602, 0.6226, 0.8602, 0.6226, 0.8642, 0.6186, 0.8642, 0.6186, 0.8642, 0.6226, 0.8642, 0.6226, 0.8682, 0.6186, 0.8682, 0.6186, 0.8682, 0.6226, 0.8682, 0.6226, 0.8723, 0.6186, 0.8723, 0.1281, 0.6232, 0.1323, 0.6232, 0.1323, 0.6274, 0.1281, 0.6274, 0.6186, 0.8561, 0.6226, 0.8561, 0.6226, 0.8602, 0.6186, 0.8602, 0.6186, 0.8602, 0.6226, 0.8602, 0.6226, 0.8642, 0.6186, 0.8642, 0.6186, 0.8642, 0.6226, 0.8642, 0.6226, 0.8682, 0.6186, 0.8682, 0.6186, 0.8682, 0.6226, 0.8682, 0.6226, 0.8723, 0.6186, 0.8723, 0.1281, 0.6232, 0.1323, 0.6232, 0.1323, 0.6274, 0.1281, 0.6274, 0.6186, 0.8561, 0.6226, 0.8561, 0.6226, 0.8602, 0.6186, 0.8602, 0.6186, 0.8602, 0.6226, 0.8602, 0.6226, 0.8642, 0.6186, 0.8642, 0.6186, 0.8642, 0.6226, 0.8642, 0.6226, 0.8682, 0.6186, 0.8682, 0.6186, 0.8682, 0.6226, 0.8682, 0.6226, 0.8723, 0.6186, 0.8723, 0.1281, 0.6232, 0.1323, 0.6232, 0.1323, 0.6274, 0.1281, 0.6274, 0.6186, 0.8602, 0.6226, 0.8602, 0.6226, 0.8642, 0.6186, 0.8642, 0.6186, 0.8602, 0.6226, 0.8602, 0.6226, 0.8642, 0.6186, 0.8642, 0.6226, 0.8602, 0.6226, 0.8602, 0.6186, 0.8602, 0.6125, 0.8561, 0.6226, 0.8642, 0.6125, 0.8561, 0.6186, 0.8642, 0.6226, 0.8642, 0.6186, 0.8642, 0.6125, 0.8561, 0.6125, 0.8561, 0.6186, 0.8602, 0.6226, 0.8642, 0.6226, 0.8602, 0.6125, 0.8561, 0.6125, 0.8561, 0.6125, 0.8561, 0.6125, 0.8561, 0.6125, 0.8561, 0.6125, 0.8561, 0.6125, 0.8561, 0.6125, 0.8561, 0.6125, 0.8561, 0.6125, 0.8561, 0.6125, 0.8561, 0.6125, 0.8561, 0.6125, 0.8561, 0.6125, 0.8561, 0.6125, 0.8561, 0.6125, 0.8561, 0.6125, 0.8561, 0.6125, 0.8561, 0.6125, 0.8561, 0.6125, 0.8561, 0.6125, 0.8561, 0.6125, 0.8561, 0.6125, 0.8561, 0.6125, 0.8561, 0.6125, 0.8561, 0.6125, 0.8561, 0.6125, 0.8561, 0.6125, 0.8561, 0.6125, 0.8561, 0.6125, 0.8561, 0.6125, 0.8561, 0.6125, 0.8561, 0.6125, 0.8561, 0.6125, 0.8561, 0.6125, 0.8561, 0.6125, 0.8561, 0.6125, 0.8561, 0.6125, 0.8561, 0.6125, 0.8561, 0.6125, 0.8561, 0.6125, 0.8561, 0.6125, 0.8561, 0.6125, 0.8561, 0.6125, 0.8561, 0.6125, 0.8561, 0.6125, 0.8561, 0.6125, 0.8561, 0.6125, 0.8561, 0.6125, 0.8561, 0.6125, 0.8561, 0.8727, 0.8673, 0.8773, 0.8673, 0.8773, 0.8684, 0.8727, 0.8684, 0.8727, 0.8719, 0.8773, 0.8719, 0.8773, 0.873, 0.8727, 0.873, 0.8727, 0.8765, 0.8773, 0.8765, 0.8773, 0.8777, 0.8727, 0.8777, 0.8727, 0.8811, 0.8773, 0.8811, 0.8773, 0.8823, 0.8727, 0.8823, 0.1177, 0.6148, 0.1177, 0.6148, 0.1177, 0.6148, 0.1177, 0.6148, 0.1177, 0.6148, 0.1177, 0.6148, 0.1177, 0.6148, 0.1177, 0.6148, 0.1177, 0.6148, 0.1177, 0.6148, 0.1177, 0.6148, 0.1177, 0.6148, 0.1177, 0.6148, 0.1177, 0.6148, 0.1177, 0.6148, 0.1177, 0.6148, 0.1177, 0.6148, 0.1177, 0.6148, 0.1177, 0.6148, 0.1177, 0.6148, 0.1177, 0.6148, 0.1177, 0.6148, 0.1177, 0.6148, 0.1177, 0.6148, 0.1177, 0.6148, 0.1177, 0.6148, 0.1177, 0.6148, 0.1177, 0.6148, 0.1177, 0.6148, 0.1177, 0.6148, 0.1177, 0.6148, 0.1177, 0.6148, 0.1177, 0.6148, 0.1177, 0.6148, 0.1177, 0.6148, 0.1177, 0.6148, 0.3809, 0.6211, 0.3809, 0.6211, 0.3809, 0.6211, 0.3809, 0.6211, 0.1177, 0.6148, 0.1177, 0.6148, 0.1177, 0.6148, 0.1177, 0.6148, 0.3809, 0.6211, 0.3809, 0.6211, 0.3809, 0.6211, 0.3809, 0.6211, 0.1177, 0.6148, 0.1177, 0.6148, 0.1177, 0.6148, 0.1177, 0.6148, 0.3809, 0.6211, 0.3809, 0.6211, 0.3809, 0.6211, 0.3809, 0.6211, 0.1177, 0.6148, 0.1177, 0.6148, 0.1177, 0.6148, 0.1177, 0.6148, 0.3809, 0.6211, 0.3809, 0.6211, 0.3809, 0.6211, 0.3809, 0.6211, 0.1177, 0.6148, 0.1177, 0.6148, 0.1177, 0.6148, 0.1177, 0.6148, 0.3809, 0.6211, 0.3809, 0.6211, 0.3809, 0.6211, 0.3809, 0.6211, 0.1177, 0.6148, 0.1177, 0.6148, 0.1177, 0.6148, 0.1177, 0.6148, 0.3809, 0.6211, 0.3809, 0.6211, 0.3809, 0.6211, 0.3809, 0.6211, 0.1177, 0.6148, 0.1177, 0.6148, 0.1177, 0.6148, 0.1177, 0.6148, 0.3809, 0.6211, 0.3809, 0.6211, 0.3809, 0.6211, 0.3809, 0.6211, 0.3809, 0.6211, 0.3809, 0.6211, 0.3809, 0.6211, 0.3809, 0.6211, 0.1177, 0.6148, 0.1177, 0.6148, 0.1177, 0.6148, 0.1177, 0.6148, 0.3809, 0.6211, 0.3809, 0.6211, 0.3809, 0.6211, 0.3809, 0.6211, 0.3809, 0.6211, 0.3809, 0.6211, 0.3809, 0.6211, 0.3809, 0.6211, 0.1177, 0.6148, 0.1177, 0.6148, 0.1177, 0.6148, 0.1177, 0.6148, 0.3809, 0.6211, 0.3809, 0.6211, 0.3809, 0.6211, 0.3809, 0.6211, 0.1177, 0.6148, 0.1177, 0.6148, 0.1177, 0.6148, 0.1177, 0.6148, 0.3809, 0.6211, 0.3809, 0.6211, 0.3809, 0.6211, 0.3809, 0.6211, 0.1177, 0.6148, 0.1177, 0.6148, 0.1177, 0.6148, 0.1177, 0.6148, 0.3809, 0.6211, 0.3809, 0.6211, 0.3809, 0.6211, 0.3809, 0.6211, 0.1177, 0.6148, 0.1177, 0.6148, 0.1177, 0.6148, 0.1177, 0.6148, 0.3809, 0.6211, 0.3809, 0.6211, 0.3809, 0.6211, 0.3809, 0.6211, 0.1177, 0.6148, 0.1177, 0.6148, 0.1177, 0.6148, 0.1177, 0.6148, 0.3809, 0.6211, 0.3809, 0.6211, 0.3809, 0.6211, 0.3809, 0.6211, 0.1177, 0.6148, 0.1177, 0.6148, 0.1177, 0.6148, 0.1177, 0.6148, 0.3809, 0.6211, 0.3809, 0.6211, 0.3809, 0.6211, 0.3809, 0.6211, 0.1177, 0.6148, 0.1177, 0.6148, 0.1177, 0.6148, 0.1177, 0.6148, 0.3809, 0.6211, 0.3809, 0.6211, 0.3809, 0.6211, 0.3809, 0.6211, 0.1177, 0.6148, 0.1177, 0.6148, 0.1177, 0.6148, 0.1177, 0.6148, 0.3809, 0.6211, 0.3809, 0.6211, 0.3809, 0.6211, 0.3809, 0.6211, 0.1177, 0.6148, 0.1177, 0.6148, 0.1177, 0.6148, 0.1177, 0.6148, 0.3809, 0.6211, 0.3809, 0.6211, 0.3809, 0.6211, 0.3809, 0.6211, 0.1177, 0.6148, 0.1177, 0.6148, 0.1177, 0.6148, 0.1177, 0.6148, 0.3809, 0.6211, 0.3809, 0.6211, 0.3809, 0.6211, 0.3809, 0.6211, 0.1177, 0.6148, 0.1177, 0.6148, 0.1177, 0.6148, 0.1177, 0.6148, 0.3809, 0.6211, 0.3809, 0.6211, 0.3809, 0.6211, 0.3809, 0.6211, 0.1177, 0.6148, 0.1177, 0.6148, 0.1177, 0.6148, 0.1177, 0.6148, 0.3809, 0.6211, 0.3809, 0.6211, 0.3809, 0.6211, 0.3809, 0.6211, 0.1177, 0.6148, 0.1177, 0.6148, 0.1177, 0.6148, 0.1177, 0.6148, 0.3809, 0.6211, 0.3809, 0.6211, 0.3809, 0.6211, 0.3809, 0.6211, 0.1177, 0.6148, 0.1177, 0.6148, 0.1177, 0.6148, 0.1177, 0.6148, 0.3809, 0.6211, 0.3809, 0.6211, 0.3809, 0.6211, 0.3809, 0.6211, 0.1177, 0.6148, 0.1177, 0.6148, 0.1177, 0.6148, 0.1177, 0.6148, 0.3809, 0.6211, 0.3809, 0.6211, 0.3809, 0.6211, 0.3809, 0.6211, 0.1177, 0.6148, 0.1177, 0.6148, 0.1177, 0.6148, 0.1177, 0.6148, 0.3809, 0.6211, 0.3809, 0.6211, 0.3809, 0.6211, 0.3809, 0.6211, 0.1177, 0.6148, 0.1177, 0.6148, 0.1177, 0.6148, 0.1177, 0.6148, 0.3809, 0.6211, 0.3809, 0.6211, 0.3809, 0.6211, 0.3809, 0.6211, 0.1177, 0.6148, 0.1177, 0.6148, 0.1177, 0.6148, 0.1177, 0.6148, 0.3809, 0.6211, 0.3809, 0.6211, 0.3809, 0.6211, 0.3809, 0.6211, 0.1177, 0.6148, 0.1177, 0.6148, 0.1177, 0.6148, 0.1177, 0.6148, 0.3809, 0.6211, 0.3809, 0.6211, 0.3809, 0.6211, 0.3809, 0.6211, 0.3809, 0.6211, 0.3809, 0.6211, 0.3809, 0.6211, 0.3809, 0.6211, 0.1177, 0.6148, 0.1177, 0.6148, 0.1177, 0.6148, 0.1177, 0.6148, 0.3809, 0.6211, 0.3809, 0.6211, 0.3809, 0.6211, 0.3809, 0.6211, 0.1177, 0.6148, 0.1177, 0.6148, 0.1177, 0.6148, 0.1177, 0.6148, 0.1177, 0.6148, 0.1177, 0.6148, 0.1177, 0.6148, 0.1177, 0.6148, 0.1177, 0.6148, 0.1177, 0.6148, 0.1177, 0.6148, 0.1177, 0.6148, 0.1177, 0.6148, 0.1177, 0.6148, 0.1177, 0.6148, 0.1177, 0.6148, 0.1177, 0.6148, 0.1177, 0.6148, 0.1177, 0.6148, 0.1177, 0.6148, 0.1177, 0.6148, 0.1177, 0.6148, 0.1177, 0.6148, 0.1177, 0.6148, 0.3809, 0.6211, 0.3809, 0.6211, 0.3809, 0.6211, 0.3809, 0.6211, 0.1177, 0.6148, 0.1177, 0.6148, 0.1177, 0.6148, 0.1177, 0.6148, 0.1177, 0.6148, 0.1177, 0.6148, 0.1177, 0.6148, 0.1177, 0.6148, 0.1177, 0.6148, 0.1177, 0.6148, 0.1177, 0.6148, 0.1177, 0.6148, 0.1177, 0.6148, 0.1177, 0.6148, 0.1177, 0.6148, 0.1177, 0.6148, 0.1177, 0.6148, 0.1177, 0.6148, 0.1177, 0.6148, 0.1177, 0.6148, 0.1177, 0.6148, 0.1177, 0.6148, 0.1177, 0.6148, 0.1177, 0.6148, 0.1177, 0.6148, 0.1177, 0.6148, 0.1177, 0.6148, 0.1177, 0.6148, 0.1177, 0.6148, 0.1177, 0.6148, 0.1177, 0.6148, 0.1177, 0.6148, 0.1177, 0.6148, 0.1177, 0.6148, 0.1177, 0.6148, 0.1177, 0.6148, 0.1177, 0.6148, 0.1177, 0.6148, 0.1177, 0.6148, 0.1177, 0.6148, 0.1177, 0.6148, 0.1177, 0.6148, 0.1177, 0.6148, 0.1177, 0.6148, 0.1177, 0.6148, 0.1177, 0.6148, 0.1177, 0.6148, 0.1177, 0.6148, 0.1177, 0.6148, 0.1177, 0.6148, 0.1177, 0.6148, 0.1177, 0.6148, 0.1177, 0.6148, 0.1177, 0.6148, 0.1177, 0.6148, 0.1177, 0.6148, 0.1177, 0.6148, 0.1177, 0.6148, 0.1177, 0.6148, 0.1177, 0.6148, 0.1177, 0.6148, 0.1177, 0.6148, 0.1177, 0.6148, 0.1177, 0.6148, 0.8727, 0.8777, 0.8773, 0.8777, 0.8773, 0.8788, 0.8727, 0.8788, 0.8727, 0.8788, 0.8773, 0.8788, 0.8773, 0.88, 0.8727, 0.88, 0.8773, 0.88, 0.8773, 0.8811, 0.8727, 0.8684, 0.8773, 0.8684, 0.8773, 0.8696, 0.8727, 0.8696, 0.8727, 0.8696, 0.8773, 0.8696, 0.8773, 0.8707, 0.8727, 0.8707, 0.8773, 0.8707, 0.8773, 0.8719, 0.8727, 0.873, 0.8773, 0.873, 0.8773, 0.8742, 0.8727, 0.8742, 0.8727, 0.8742, 0.8773, 0.8742, 0.8773, 0.8754, 0.8727, 0.8754, 0.8727, 0.8754, 0.8773, 0.8754, 0.8773, 0.8765, 0.8727, 0.8765, 0.8727, 0.8638, 0.8773, 0.8638, 0.8773, 0.865, 0.8727, 0.865, 0.8727, 0.865, 0.8773, 0.865, 0.8773, 0.8661, 0.8727, 0.8661, 0.8727, 0.8661, 0.8773, 0.8661, 0.8773, 0.8673, 0.8727, 0.8673, 0.1177, 0.6148, 0.1177, 0.6148, 0.1177, 0.6148, 0.6186, 0.8602, 0.6226, 0.8602, 0.6226, 0.8642, 0.6186, 0.8642, 0.6186, 0.8602, 0.6226, 0.8602, 0.6226, 0.8642, 0.6186, 0.8642, 0.6226, 0.8602, 0.6226, 0.8602, 0.6186, 0.8602, 0.6125, 0.8561, 0.6226, 0.8642, 0.6125, 0.8561, 0.6186, 0.8642, 0.6226, 0.8642, 0.6186, 0.8642, 0.6125, 0.8561, 0.6125, 0.8561, 0.6186, 0.8602, 0.6226, 0.8642, 0.6226, 0.8602, 0.6125, 0.8561, 0.6125, 0.8561, 0.3807, 0.8798, 0.3734, 0.8798, 0.3734, 0.8725, 0.3807, 0.8725, 0.3807, 0.8725, 0.3734, 0.8725, 0.3734, 0.8652, 0.3807, 0.8652, 0.3807, 0.8579, 0.3734, 0.8579, 0.3734, 0.8507, 0.3807, 0.8507, 0.388, 0.8652, 0.3807, 0.8652, 0.3807, 0.8579, 0.388, 0.8579, 0.3734, 0.8652, 0.3662, 0.8652, 0.3662, 0.8579, 0.3734, 0.8579, 0.3807, 0.8798, 0.3734, 0.8798, 0.3734, 0.8725, 0.3807, 0.8725, 0.3807, 0.8725, 0.3734, 0.8725, 0.3734, 0.8652, 0.3807, 0.8652, 0.3807, 0.8579, 0.3734, 0.8579, 0.3734, 0.8507, 0.3807, 0.8507, 0.388, 0.8652, 0.3807, 0.8652, 0.3807, 0.8579, 0.388, 0.8579, 0.3734, 0.8652, 0.3662, 0.8652, 0.3662, 0.8579, 0.3734, 0.8579, 0.3807, 0.8798, 0.3734, 0.8798, 0.3734, 0.8725, 0.3807, 0.8725, 0.3807, 0.8725, 0.3734, 0.8725, 0.3734, 0.8652, 0.3807, 0.8652, 0.3807, 0.8579, 0.3734, 0.8579, 0.3734, 0.8507, 0.3807, 0.8507, 0.388, 0.8652, 0.3807, 0.8652, 0.3807, 0.8579, 0.388, 0.8579, 0.3734, 0.8652, 0.3662, 0.8652, 0.3662, 0.8579, 0.3734, 0.8579, 0.3807, 0.8798, 0.3734, 0.8798, 0.3734, 0.8725, 0.3807, 0.8725, 0.3807, 0.8725, 0.3734, 0.8725, 0.3734, 0.8652, 0.3807, 0.8652, 0.3807, 0.8579, 0.3734, 0.8579, 0.3734, 0.8507, 0.3807, 0.8507, 0.388, 0.8652, 0.3807, 0.8652, 0.3807, 0.8579, 0.388, 0.8579, 0.3734, 0.8652, 0.3662, 0.8652, 0.3662, 0.8579, 0.3734, 0.8579, 0.3807, 0.8798, 0.3734, 0.8798, 0.3734, 0.8725, 0.3807, 0.8725, 0.3807, 0.8725, 0.3734, 0.8725, 0.3734, 0.8652, 0.3807, 0.8652, 0.3807, 0.8579, 0.3734, 0.8579, 0.3734, 0.8507, 0.3807, 0.8507, 0.388, 0.8652, 0.3807, 0.8652, 0.3807, 0.8579, 0.388, 0.8579, 0.3734, 0.8652, 0.3662, 0.8652, 0.3662, 0.8579, 0.3734, 0.8579, 0.3807, 0.8798, 0.3734, 0.8798, 0.3734, 0.8725, 0.3807, 0.8725, 0.3807, 0.8725, 0.3734, 0.8725, 0.3734, 0.8652, 0.3807, 0.8652, 0.3807, 0.8579, 0.3734, 0.8579, 0.3734, 0.8507, 0.3807, 0.8507, 0.3734, 0.8652, 0.3662, 0.8652, 0.3662, 0.8579, 0.3734, 0.8579, 0.3807, 0.8652, 0.3734, 0.8652, 0.3734, 0.8579, 0.3807, 0.8579, 0.1302, 0.8781, 0.1277, 0.8781, 0.1277, 0.8755, 0.1302, 0.8755, 0.1302, 0.8755, 0.1277, 0.8755, 0.1277, 0.873, 0.1302, 0.873, 0.1302, 0.8705, 0.1277, 0.8705, 0.1277, 0.868, 0.1302, 0.868, 0.1302, 0.873, 0.1277, 0.873, 0.1277, 0.8705, 0.1302, 0.8705, 0.3807, 0.8798, 0.3734, 0.8798, 0.3734, 0.8725, 0.3807, 0.8725, 0.3807, 0.8725, 0.3734, 0.8725, 0.3734, 0.8652, 0.3807, 0.8652, 0.3807, 0.8579, 0.3734, 0.8579, 0.3734, 0.8507, 0.3807, 0.8507, 0.3734, 0.8652, 0.3662, 0.8652, 0.3662, 0.8579, 0.3734, 0.8579, 0.3807, 0.8652, 0.3734, 0.8652, 0.3734, 0.8579, 0.3807, 0.8579, 0.3807, 0.8507, 0.3807, 0.8725, 0.3807, 0.8652, 0.3807, 0.8579, 0.3807, 0.8798, 0.3734, 0.8798, 0.3734, 0.8725, 0.3807, 0.8725, 0.3807, 0.8725, 0.3734, 0.8725, 0.3734, 0.8652, 0.3807, 0.8652, 0.3807, 0.8579, 0.3734, 0.8579, 0.3734, 0.8507, 0.3807, 0.8507, 0.3734, 0.8652, 0.3662, 0.8652, 0.3662, 0.8579, 0.3734, 0.8579, 0.3807, 0.8652, 0.3734, 0.8652, 0.3734, 0.8579, 0.3807, 0.8579, 0.1302, 0.8781, 0.1277, 0.8781, 0.1277, 0.8755, 0.1302, 0.8755, 0.1302, 0.8755, 0.1277, 0.8755, 0.1277, 0.873, 0.1302, 0.873, 0.1302, 0.8705, 0.1277, 0.8705, 0.1277, 0.868, 0.1302, 0.868, 0.1302, 0.873, 0.1277, 0.873, 0.1277, 0.8705, 0.1302, 0.8705, 0.3807, 0.8798, 0.3734, 0.8798, 0.3734, 0.8725, 0.3807, 0.8725, 0.3807, 0.8725, 0.3734, 0.8725, 0.3734, 0.8652, 0.3807, 0.8652, 0.3807, 0.8579, 0.3734, 0.8579, 0.3734, 0.8507, 0.3807, 0.8507, 0.3734, 0.8652, 0.3662, 0.8652, 0.3662, 0.8579, 0.3734, 0.8579, 0.3807, 0.8652, 0.3734, 0.8652, 0.3734, 0.8579, 0.3807, 0.8579, 0.3807, 0.8798, 0.3734, 0.8798, 0.3734, 0.8725, 0.3807, 0.8725, 0.3807, 0.8725, 0.3734, 0.8725, 0.3734, 0.8652, 0.3807, 0.8652, 0.3807, 0.8579, 0.3734, 0.8579, 0.3734, 0.8507, 0.3807, 0.8507, 0.3734, 0.8652, 0.3662, 0.8652, 0.3662, 0.8579, 0.3734, 0.8579, 0.3807, 0.8652, 0.3734, 0.8652, 0.3734, 0.8579, 0.3807, 0.8579, 0.1302, 0.8781, 0.1277, 0.8781, 0.1277, 0.8755, 0.1302, 0.8755, 0.1302, 0.8755, 0.1277, 0.8755, 0.1277, 0.873, 0.1302, 0.873, 0.1302, 0.8705, 0.1277, 0.8705, 0.1277, 0.868, 0.1302, 0.868, 0.1302, 0.873, 0.1277, 0.873, 0.1277, 0.8705, 0.1302, 0.8705, 0.3807, 0.8798, 0.3734, 0.8798, 0.3734, 0.8725, 0.3807, 0.8725, 0.3807, 0.8579, 0.3734, 0.8579, 0.3734, 0.8507, 0.3807, 0.8507, 0.3734, 0.8652, 0.3662, 0.8652, 0.3662, 0.8579, 0.3734, 0.8579, 0.3807, 0.8652, 0.3734, 0.8652, 0.3734, 0.8579, 0.3807, 0.8579, 0.3807, 0.8798, 0.3734, 0.8798, 0.3734, 0.8725, 0.3807, 0.8725, 0.3807, 0.8725, 0.3734, 0.8725, 0.3734, 0.8652, 0.3807, 0.8652, 0.3807, 0.8579, 0.3734, 0.8579, 0.3734, 0.8507, 0.3807, 0.8507, 0.3734, 0.8652, 0.3662, 0.8652, 0.3662, 0.8579, 0.3734, 0.8579, 0.3807, 0.8652, 0.3734, 0.8652, 0.3734, 0.8579, 0.3807, 0.8579, 0.1302, 0.8781, 0.1277, 0.8781, 0.1277, 0.8755, 0.1302, 0.8755, 0.1302, 0.8755, 0.1277, 0.8755, 0.1277, 0.873, 0.1302, 0.873, 0.1302, 0.8705, 0.1277, 0.8705, 0.1277, 0.868, 0.1302, 0.868, 0.1302, 0.873, 0.1277, 0.873, 0.1277, 0.8705, 0.1302, 0.8705, 0.3807, 0.8798, 0.3734, 0.8798, 0.3734, 0.8725, 0.3807, 0.8725, 0.3807, 0.8725, 0.3734, 0.8725, 0.3734, 0.8652, 0.3807, 0.8652, 0.3807, 0.8579, 0.3734, 0.8579, 0.3734, 0.8507, 0.3807, 0.8507, 0.3734, 0.8652, 0.3662, 0.8652, 0.3662, 0.8579, 0.3734, 0.8579, 0.3807, 0.8652, 0.3734, 0.8652, 0.3734, 0.8579, 0.3807, 0.8579, 0.3807, 0.8725, 0.3734, 0.8725, 0.3734, 0.8652, 0.3807, 0.8652, 0.3807, 0.8725, 0.3734, 0.8725, 0.3734, 0.8652, 0.3807, 0.8652, 0.3807, 0.8579, 0.3734, 0.8579, 0.3734, 0.8507, 0.3807, 0.8507, 0.3734, 0.8507, 0.3734, 0.8579, 0.3734, 0.8579, 0.3734, 0.8507, 0.3807, 0.8652, 0.3734, 0.8652, 0.3734, 0.8579, 0.3807, 0.8579, 0.3807, 0.8579, 0.3734, 0.8579, 0.3734, 0.8507, 0.3807, 0.8507, 0.134, 0.8781, 0.134, 0.8781, 0.134, 0.8781, 0.134, 0.8781, 0.3807, 0.8652, 0.3734, 0.8652, 0.3734, 0.8579, 0.3807, 0.8579, 0.3734, 0.8579, 0.3734, 0.8652, 0.3734, 0.8579, 0.3734, 0.8652, 0.3734, 0.8507, 0.3734, 0.8579, 0.3734, 0.8652, 0.3734, 0.8725, 0.3734, 0.8579, 0.3734, 0.8652, 0.3734, 0.8652, 0.3734, 0.8579, 0.3734, 0.8652, 0.3734, 0.8725, 0.3734, 0.8725, 0.3734, 0.8652, 0.134, 0.8781, 0.134, 0.8781, 0.134, 0.8781, 0.134, 0.8781, 0.3734, 0.8507, 0.3734, 0.8579, 0.3734, 0.8579, 0.3734, 0.8507, 0.3734, 0.8579, 0.3734, 0.8652, 0.3734, 0.8652, 0.3734, 0.8579, 0.3734, 0.8652, 0.3734, 0.8725, 0.3734, 0.8725, 0.3734, 0.8652, 0.3734, 0.8652, 0.3734, 0.8725, 0.3734, 0.8507, 0.3734, 0.8579, 0.134, 0.8781, 0.134, 0.8781, 0.134, 0.8781, 0.134, 0.8781, 0.8672, 0.1289, 0.8672, 0.1289, 0.8672, 0.1289, 0.8672, 0.1289, 0.8672, 0.1289, 0.8672, 0.1289, 0.3807, 0.8798, 0.3734, 0.8798, 0.3734, 0.8725, 0.3807, 0.8725, 0.3807, 0.8725, 0.3734, 0.8725, 0.3734, 0.8652, 0.3807, 0.8652, 0.3807, 0.8579, 0.3734, 0.8579, 0.3734, 0.8507, 0.3807, 0.8507, 0.388, 0.8652, 0.3807, 0.8652, 0.3807, 0.8579, 0.388, 0.8579, 0.3734, 0.8652, 0.3662, 0.8652, 0.3662, 0.8579, 0.3734, 0.8579, 0.3807, 0.8798, 0.3734, 0.8798, 0.3734, 0.8725, 0.3807, 0.8725, 0.3807, 0.8725, 0.3734, 0.8725, 0.3734, 0.8652, 0.3807, 0.8652, 0.3807, 0.8579, 0.3734, 0.8579, 0.3734, 0.8507, 0.3807, 0.8507, 0.388, 0.8652, 0.3807, 0.8652, 0.3807, 0.8579, 0.388, 0.8579, 0.3734, 0.8652, 0.3662, 0.8652, 0.3662, 0.8579, 0.3734, 0.8579, 0.3807, 0.8798, 0.3734, 0.8798, 0.3734, 0.8725, 0.3807, 0.8725, 0.3807, 0.8725, 0.3734, 0.8725, 0.3734, 0.8652, 0.3807, 0.8652, 0.3807, 0.8579, 0.3734, 0.8579, 0.3734, 0.8507, 0.3807, 0.8507, 0.388, 0.8652, 0.3807, 0.8652, 0.3807, 0.8579, 0.388, 0.8579, 0.3734, 0.8652, 0.3662, 0.8652, 0.3662, 0.8579, 0.3734, 0.8579, 0.3807, 0.8798, 0.3734, 0.8798, 0.3734, 0.8725, 0.3807, 0.8725, 0.3807, 0.8725, 0.3734, 0.8725, 0.3734, 0.8652, 0.3807, 0.8652, 0.3807, 0.8579, 0.3734, 0.8579, 0.3734, 0.8507, 0.3807, 0.8507, 0.388, 0.8652, 0.3807, 0.8652, 0.3807, 0.8579, 0.388, 0.8579, 0.3734, 0.8652, 0.3662, 0.8652, 0.3662, 0.8579, 0.3734, 0.8579, 0.3807, 0.8798, 0.3734, 0.8798, 0.3734, 0.8725, 0.3807, 0.8725, 0.3807, 0.8725, 0.3734, 0.8725, 0.3734, 0.8652, 0.3807, 0.8652, 0.3807, 0.8579, 0.3734, 0.8579, 0.3734, 0.8507, 0.3807, 0.8507, 0.388, 0.8652, 0.3807, 0.8652, 0.3807, 0.8579, 0.388, 0.8579, 0.3734, 0.8652, 0.3662, 0.8652, 0.3662, 0.8579, 0.3734, 0.8579, 0.6125, 0.8561, 0.6125, 0.8561, 0.6125, 0.8561, 0.6125, 0.8561, 0.6125, 0.8561, 0.6125, 0.8561, 0.6125, 0.8561, 0.6125, 0.8561, 0.6125, 0.8561, 0.6125, 0.8561, 0.6125, 0.8561, 0.6125, 0.8561, 0.6125, 0.8561, 0.6125, 0.8561, 0.6125, 0.8561, 0.6125, 0.8561, 0.6125, 0.8561, 0.6125, 0.8561, 0.6125, 0.8561, 0.6125, 0.8561, 0.6125, 0.8561, 0.6125, 0.8561, 0.6125, 0.8561, 0.6125, 0.8561, 0.6125, 0.8561, 0.6125, 0.8561, 0.6125, 0.8561, 0.6125, 0.8561, 0.6125, 0.8561, 0.6125, 0.8561, 0.6125, 0.8561, 0.6125, 0.8561, 0.6125, 0.8561, 0.6125, 0.8561, 0.6125, 0.8561, 0.6125, 0.8561, 0.6125, 0.8561, 0.6125, 0.8561, 0.6125, 0.8561, 0.6125, 0.8561, 0.6125, 0.8561, 0.6125, 0.8561, 0.6125, 0.8561, 0.6125, 0.8561, 0.6125, 0.8561, 0.6125, 0.8561, 0.6125, 0.8561, 0.6125, 0.8561, 0.1302, 0.8781, 0.1277, 0.8781, 0.1277, 0.8755, 0.1302, 0.8755, 0.1302, 0.8755, 0.1277, 0.8755, 0.1277, 0.873, 0.1302, 0.873, 0.1302, 0.873, 0.1277, 0.873, 0.1277, 0.8705, 0.1302, 0.8705, 0.1302, 0.8705, 0.1277, 0.8705, 0.1277, 0.868, 0.1302, 0.868, 0.1327, 0.873, 0.1302, 0.873, 0.1302, 0.8705, 0.1327, 0.8705, 0.1277, 0.873, 0.1277, 0.8755, 0.1277, 0.8755, 0.1277, 0.873, 0.1277, 0.8705, 0.1277, 0.873, 0.1277, 0.873, 0.1277, 0.8705, 0.1277, 0.8755, 0.1277, 0.8781, 0.1277, 0.8781, 0.1277, 0.8755, 0.1277, 0.868, 0.1277, 0.8705, 0.1277, 0.8705, 0.1277, 0.868, 0.1277, 0.8705, 0.134, 0.8781, 0.134, 0.8781, 0.1277, 0.868, 0.3734, 0.8725, 0.3734, 0.8798, 0.3734, 0.8798, 0.3734, 0.8725, 0.3734, 0.8579, 0.3734, 0.8652, 0.3734, 0.8652, 0.3734, 0.8579, 0.3734, 0.8652, 0.3734, 0.8725, 0.3734, 0.8725, 0.3734, 0.8652, 0.3734, 0.8579, 0.3734, 0.8652, 0.3734, 0.8652, 0.3734, 0.8579, 0.3734, 0.8798, 0.3734, 0.8579, 0.3734, 0.8579, 0.3734, 0.8798, 0.3734, 0.8725, 0.3734, 0.8798, 0.3734, 0.8798, 0.3734, 0.8725, 0.3734, 0.8507, 0.3734, 0.8579, 0.3734, 0.8579, 0.3734, 0.8507, 0.3734, 0.8652, 0.3734, 0.8725, 0.3734, 0.8725, 0.3734, 0.8652, 0.3734, 0.8652, 0.3917, 0.8798, 0.3917, 0.8798, 0.3734, 0.8579, 0.3734, 0.8579, 0.3917, 0.8798, 0.3917, 0.8798, 0.3734, 0.8507, 0.3734, 0.8507, 0.3917, 0.8798, 0.3917, 0.8798, 0.3734, 0.8725, 0.3734, 0.8725, 0.3917, 0.8798, 0.3917, 0.8798, 0.3734, 0.8652, 0.1277, 0.868, 0.134, 0.8781, 0.134, 0.8781, 0.1277, 0.8755, 0.1277, 0.873, 0.134, 0.8781, 0.134, 0.8781, 0.1277, 0.8705, 0.1277, 0.8755, 0.134, 0.8781, 0.134, 0.8781, 0.1277, 0.873, 0.3662, 0.8652, 0.3734, 0.8652, 0.3807, 0.8652, 0.3807, 0.8725])
me_cube.materials.append(mat_stone_back)
me_cube.materials.append(mat_stone_brick)
me_cube.materials.append(mat_wood_brown)
me_cube.materials.append(mat_stucco_light)
me_cube.materials.append(mat_roof_tile_orange)
me_cube.materials.append(mat_roof_tile_light)
me_cube.materials.append(mat_dark)
me_cube.materials.append(mat_clotch_white)
me_cube.materials.append(mat_palette)
me_cube.use_remesh_preserve_volume = False
me_cube.use_remesh_preserve_attributes = False
me_cube.use_mirror_vertex_groups = False
me_cube.update()
me_cube_002 = bpy.data.meshes.new('Cube.002')
me_cube_002.from_pydata([(0.004798, 0.9057, 0.07218), (0.07217, 0.9057, -0.00472), (0.004798, 1.142, 0.07218), (0.07217, 1.142, -0.00472), (-0.0721, 0.9057, 0.004801), (-0.004725, 0.9057, -0.0721), (-0.0721, 1.142, 0.004801), (-0.004725, 1.142, -0.0721), (0.01432, 1.142, 0.2165), (0.2164, 1.142, -0.01424), (-0.2164, 1.142, 0.01432), (-0.01425, 1.142, -0.2164), (0.01432, 1.239, 0.2165), (0.2164, 1.239, -0.01424), (-0.2164, 1.239, 0.01432), (-0.01425, 1.239, -0.2164), (0.01075, 1.239, 0.1623), (0.1623, 1.239, -0.01067), (-0.1623, 1.239, 0.01075), (-0.01068, 1.239, -0.1623), (0.1623, 1.268, -0.01067), (0.01075, 1.268, 0.1623), (-0.1623, 1.268, 0.01075), (-0.01068, 1.268, -0.1623), (0.2485, 1.149, 0.2594), (0.2898, 1.149, 0.2123), (0.2485, 1.212, 0.2594), (0.2898, 1.212, 0.2123), (-0.2898, 1.149, -0.2122), (-0.2485, 1.149, -0.2594), (-0.2898, 1.212, -0.2122), (-0.2485, 1.212, -0.2594), (-0.2536, 1.215, -0.327), (-0.3575, 1.215, -0.2085), (-0.3575, 1.145, -0.2085), (-0.2536, 1.145, -0.327), (0.2537, 1.215, 0.3271), (0.2537, 1.145, 0.3271), (0.3576, 1.145, 0.2085), (0.3576, 1.215, 0.2085), (-2.231, 1.215, -2.06), (-2.335, 1.215, -1.941), (-2.335, 1.145, -1.941), (-2.231, 1.145, -2.06), (2.231, 1.215, 2.06), (2.231, 1.145, 2.06), (2.335, 1.145, 1.941), (2.335, 1.215, 1.941), (2.228, 1.18, 2.045), (0.2683, 1.18, 0.3285), (1.993, 1.18, 2.313), (0.03363, 1.18, 0.5963), (-0.0375, 1.18, -0.5997), (-1.997, 1.18, -2.317), (-0.2721, 1.18, -0.3319), (-2.232, 1.18, -2.049), (-0.2603, 1.149, 0.2486), (-0.2131, 1.149, 0.2899), (-0.2603, 1.212, 0.2486), (-0.2131, 1.212, 0.2899), (0.2114, 1.149, -0.2897), (0.2585, 1.149, -0.2484), (0.2114, 1.212, -0.2897), (0.2585, 1.212, -0.2484), (0.3262, 1.215, -0.2536), (0.2076, 1.215, -0.3575), (0.2076, 1.145, -0.3575), (0.3262, 1.145, -0.2536), (-0.3279, 1.215, 0.2538), (-0.3279, 1.145, 0.2538), (-0.2094, 1.145, 0.3577), (-0.2094, 1.215, 0.3577), (2.059, 1.215, -2.231), (1.94, 1.215, -2.335), (1.94, 1.145, -2.335), (2.059, 1.145, -2.231), (-2.06, 1.215, 2.231), (-2.06, 1.145, 2.231), (-1.942, 1.145, 2.335), (-1.942, 1.215, 2.335), (-2.046, 1.18, 2.228), (-0.3293, 1.18, 0.2683), (-2.314, 1.18, 1.993), (-0.5971, 1.18, 0.03369), (0.5988, 1.18, -0.03743), (2.316, 1.18, -1.997), (0.331, 1.18, -0.2721), (2.048, 1.18, -2.232)], [], [(0, 1, 3, 2), (12, 13, 15, 14), (6, 7, 5, 4), (8, 10, 11, 9), (2, 6, 4, 0), (7, 3, 1, 5), (11, 10, 14, 15), (10, 8, 12, 14), (9, 11, 15, 13), (8, 9, 13, 12), (16, 18, 19, 17), (21, 20, 23, 22), (17, 19, 23, 20), (16, 17, 20, 21), (19, 18, 22, 23), (18, 16, 21, 22), (27, 26, 36, 39), (26, 27, 31, 30), (31, 29, 35, 32), (28, 29, 25, 24), (26, 30, 28, 24), (31, 27, 25, 29), (32, 35, 43, 40), (30, 31, 32, 33), (29, 28, 34, 35), (28, 30, 33, 34), (39, 36, 44, 47), (24, 25, 38, 37), (25, 27, 39, 38), (26, 24, 37, 36), (41, 40, 43, 42), (33, 32, 40, 41), (35, 34, 42, 43), (34, 33, 41, 42), (45, 46, 47, 44), (37, 38, 46, 45), (38, 39, 47, 46), (36, 37, 45, 44), (48, 49, 51, 50), (52, 53, 55, 54), (59, 58, 68, 71), (58, 59, 63, 62), (63, 61, 67, 64), (60, 61, 57, 56), (58, 62, 60, 56), (63, 59, 57, 61), (64, 67, 75, 72), (62, 63, 64, 65), (61, 60, 66, 67), (60, 62, 65, 66), (71, 68, 76, 79), (56, 57, 70, 69), (57, 59, 71, 70), (58, 56, 69, 68), (73, 72, 75, 74), (65, 64, 72, 73), (67, 66, 74, 75), (66, 65, 73, 74), (77, 78, 79, 76), (69, 70, 78, 77), (70, 71, 79, 78), (68, 69, 77, 76), (80, 81, 83, 82), (84, 85, 87, 86)])
me_cube_002.polygons.foreach_set('material_index', [8, 8, 8, 8, 8, 8, 8, 8, 8, 8, 8, 8, 8, 8, 8, 8, 8, 8, 8, 8, 8, 8, 8, 8, 8, 8, 8, 8, 8, 8, 8, 8, 8, 8, 8, 8, 8, 8, 8, 8, 8, 8, 8, 8, 8, 8, 8, 8, 8, 8, 8, 8, 8, 8, 8, 8, 8, 8, 8, 8, 8, 8, 8, 8])
_uv = me_cube_002.uv_layers.new(name='UVMap')
_uv.uv.foreach_set('vector', [0.1302, 0.8781, 0.1277, 0.8781, 0.1277, 0.8755, 0.1302, 0.8755, 0.3807, 0.8725, 0.3734, 0.8725, 0.3734, 0.8652, 0.3807, 0.8652, 0.3807, 0.8652, 0.3734, 0.8652, 0.3734, 0.8579, 0.3807, 0.8579, 0.1302, 0.8755, 0.1302, 0.873, 0.1277, 0.873, 0.1277, 0.8755, 0.388, 0.8652, 0.3807, 0.8652, 0.3807, 0.8579, 0.388, 0.8579, 0.3734, 0.8652, 0.3662, 0.8652, 0.3662, 0.8579, 0.3734, 0.8579, 0.3734, 0.8652, 0.3807, 0.8652, 0.3807, 0.8652, 0.3734, 0.8652, 0.3807, 0.8652, 0.3807, 0.8725, 0.3807, 0.8725, 0.3807, 0.8652, 0.3734, 0.8725, 0.3734, 0.8652, 0.3734, 0.8652, 0.3734, 0.8725, 0.3807, 0.8725, 0.3734, 0.8725, 0.3734, 0.8725, 0.3807, 0.8725, 0.3807, 0.8725, 0.3807, 0.8652, 0.3734, 0.8652, 0.3734, 0.8725, 0.3807, 0.8725, 0.3734, 0.8725, 0.3734, 0.8652, 0.3807, 0.8652, 0.3734, 0.8725, 0.3734, 0.8652, 0.3734, 0.8652, 0.3734, 0.8725, 0.3807, 0.8725, 0.3734, 0.8725, 0.3734, 0.8725, 0.3807, 0.8725, 0.3734, 0.8652, 0.3807, 0.8652, 0.3807, 0.8652, 0.3734, 0.8652, 0.3807, 0.8652, 0.3807, 0.8725, 0.3807, 0.8725, 0.3807, 0.8652, 0.6226, 0.8602, 0.6186, 0.8602, 0.6186, 0.8602, 0.6226, 0.8602, 0.6186, 0.8602, 0.6226, 0.8602, 0.6226, 0.8642, 0.6186, 0.8642, 0.6226, 0.8642, 0.6226, 0.8682, 0.6226, 0.8682, 0.6226, 0.8642, 0.6186, 0.8682, 0.6226, 0.8682, 0.6226, 0.8723, 0.6186, 0.8723, 0.6145, 0.8642, 0.6186, 0.8642, 0.6186, 0.8682, 0.6145, 0.8682, 0.6226, 0.8642, 0.6267, 0.8642, 0.6267, 0.8682, 0.6226, 0.8682, 0.6226, 0.8642, 0.6226, 0.8682, 0.6226, 0.8682, 0.6226, 0.8642, 0.6186, 0.8642, 0.6226, 0.8642, 0.6226, 0.8642, 0.6186, 0.8642, 0.6226, 0.8682, 0.6186, 0.8682, 0.6186, 0.8682, 0.6226, 0.8682, 0.6186, 0.8682, 0.6186, 0.8642, 0.6186, 0.8642, 0.6186, 0.8682, 0.6226, 0.8602, 0.6186, 0.8602, 0.6186, 0.8602, 0.6226, 0.8602, 0.6186, 0.8723, 0.6226, 0.8723, 0.6226, 0.8723, 0.6186, 0.8723, 0.6267, 0.8682, 0.6267, 0.8642, 0.6267, 0.8642, 0.6267, 0.8682, 0.6145, 0.8642, 0.6145, 0.8682, 0.6145, 0.8682, 0.6145, 0.8642, 0.6186, 0.8642, 0.6226, 0.8642, 0.6226, 0.8682, 0.6186, 0.8682, 0.6186, 0.8642, 0.6226, 0.8642, 0.6226, 0.8642, 0.6186, 0.8642, 0.6226, 0.8682, 0.6186, 0.8682, 0.6186, 0.8682, 0.6226, 0.8682, 0.6186, 0.8682, 0.6186, 0.8642, 0.6186, 0.8642, 0.6186, 0.8682, 0.6186, 0.8561, 0.6226, 0.8561, 0.6226, 0.8602, 0.6186, 0.8602, 0.6186, 0.8723, 0.6226, 0.8723, 0.6226, 0.8723, 0.6186, 0.8723, 0.6267, 0.8682, 0.6267, 0.8642, 0.6267, 0.8642, 0.6267, 0.8682, 0.6145, 0.8642, 0.6145, 0.8682, 0.6145, 0.8682, 0.6145, 0.8642, 0.6335, 0.6159, 0.6243, 0.6159, 0.6243, 0.6067, 0.6335, 0.6067, 0.6335, 0.6159, 0.6243, 0.6159, 0.6243, 0.6067, 0.6335, 0.6067, 0.6226, 0.8602, 0.6186, 0.8602, 0.6186, 0.8602, 0.6226, 0.8602, 0.6186, 0.8602, 0.6226, 0.8602, 0.6226, 0.8642, 0.6186, 0.8642, 0.6226, 0.8642, 0.6226, 0.8682, 0.6226, 0.8682, 0.6226, 0.8642, 0.6186, 0.8682, 0.6226, 0.8682, 0.6226, 0.8723, 0.6186, 0.8723, 0.6145, 0.8642, 0.6186, 0.8642, 0.6186, 0.8682, 0.6145, 0.8682, 0.6226, 0.8642, 0.6267, 0.8642, 0.6267, 0.8682, 0.6226, 0.8682, 0.6226, 0.8642, 0.6226, 0.8682, 0.6226, 0.8682, 0.6226, 0.8642, 0.6186, 0.8642, 0.6226, 0.8642, 0.6226, 0.8642, 0.6186, 0.8642, 0.6226, 0.8682, 0.6186, 0.8682, 0.6186, 0.8682, 0.6226, 0.8682, 0.6186, 0.8682, 0.6186, 0.8642, 0.6186, 0.8642, 0.6186, 0.8682, 0.6226, 0.8602, 0.6186, 0.8602, 0.6186, 0.8602, 0.6226, 0.8602, 0.6186, 0.8723, 0.6226, 0.8723, 0.6226, 0.8723, 0.6186, 0.8723, 0.6267, 0.8682, 0.6267, 0.8642, 0.6267, 0.8642, 0.6267, 0.8682, 0.6145, 0.8642, 0.6145, 0.8682, 0.6145, 0.8682, 0.6145, 0.8642, 0.6186, 0.8642, 0.6226, 0.8642, 0.6226, 0.8682, 0.6186, 0.8682, 0.6186, 0.8642, 0.6226, 0.8642, 0.6226, 0.8642, 0.6186, 0.8642, 0.6226, 0.8682, 0.6186, 0.8682, 0.6186, 0.8682, 0.6226, 0.8682, 0.6186, 0.8682, 0.6186, 0.8642, 0.6186, 0.8642, 0.6186, 0.8682, 0.6186, 0.8561, 0.6226, 0.8561, 0.6226, 0.8602, 0.6186, 0.8602, 0.6186, 0.8723, 0.6226, 0.8723, 0.6226, 0.8723, 0.6186, 0.8723, 0.6267, 0.8682, 0.6267, 0.8642, 0.6267, 0.8642, 0.6267, 0.8682, 0.6145, 0.8642, 0.6145, 0.8682, 0.6145, 0.8682, 0.6145, 0.8642, 0.6335, 0.6159, 0.6243, 0.6159, 0.6243, 0.6067, 0.6335, 0.6067, 0.6335, 0.6159, 0.6243, 0.6159, 0.6243, 0.6067, 0.6335, 0.6067])
me_cube_002.materials.append(mat_stone_back)
me_cube_002.materials.append(mat_stone_brick)
me_cube_002.materials.append(mat_wood_brown)
me_cube_002.materials.append(mat_stucco_light)
me_cube_002.materials.append(mat_roof_tile_orange)
me_cube_002.materials.append(mat_roof_tile_light)
me_cube_002.materials.append(mat_dark)
me_cube_002.materials.append(mat_clotch_white)
me_cube_002.materials.append(mat_palette)
me_cube_002.use_remesh_preserve_volume = False
me_cube_002.use_remesh_preserve_attributes = False
me_cube_002.use_mirror_vertex_groups = False
me_cube_002.update()
me_plane = bpy.data.meshes.new('Plane')
me_plane.from_pydata([(-1.0, -1.0, 0.2), (-1.0, -1.0, 0.25), (-1.0, -0.85, 0.2), (-1.0, -0.85, 0.25), (-0.85, -1.0, 0.2), (-0.85, -1.0, 0.25), (-0.85, -0.85, 0.2), (-0.85, -0.85, 0.25), (-0.9813, -0.9812, -2.0), (-0.9813, -0.8687, -2.0), (-0.8688, -0.9812, -2.0), (-0.8688, -0.8687, -2.0), (-0.9813, -0.9812, 0.21), (-0.9813, -0.8687, 0.21), (-0.8688, -0.9812, 0.21), (-0.8688, -0.8687, 0.21), (-0.9225, -0.9625, 0.1633), (-0.9225, -0.9625, 0.1883), (-0.9225, -0.8875, 0.1633), (-0.9225, -0.8875, 0.1883), (0.9275, -0.9625, 0.1633), (0.9275, -0.9625, 0.1883), (0.9275, -0.8875, 0.1633), (0.9275, -0.8875, 0.1883), (-0.9131, -0.9531, -2.0), (-0.9131, -0.8969, -2.0), (0.9181, -0.9531, -2.0), (0.9181, -0.8969, -2.0), (-0.9131, -0.9531, 0.1683), (-0.9131, -0.8969, 0.1683), (0.9181, -0.9531, 0.1683), (0.9181, -0.8969, 0.1683), (1.0, -1.0, 0.2), (1.0, -1.0, 0.25), (0.85, -1.0, 0.2), (0.85, -1.0, 0.25), (1.0, -0.85, 0.2), (1.0, -0.85, 0.25), (0.85, -0.85, 0.2), (0.85, -0.85, 0.25), (0.9812, -0.9813, -2.0), (0.8687, -0.9813, -2.0), (0.9812, -0.8688, -2.0), (0.8687, -0.8688, -2.0), (0.9812, -0.9813, 0.21), (0.8687, -0.9813, 0.21), (0.9812, -0.8688, 0.21), (0.8687, -0.8688, 0.21), (0.9625, -0.9225, 0.1633), (0.9625, -0.9225, 0.1883), (0.8875, -0.9225, 0.1633), (0.8875, -0.9225, 0.1883), (0.9625, 0.9175, 0.1633), (0.9625, 0.9175, 0.1883), (0.8875, 0.9175, 0.1633), (0.8875, 0.9175, 0.1883), (0.9531, -0.9131, -2.0), (0.8969, -0.9131, -2.0), (0.9531, 0.9081, -2.0), (0.8969, 0.9081, -2.0), (0.9531, -0.9131, 0.1683), (0.8969, -0.9131, 0.1683), (0.9531, 0.9081, 0.1683), (0.8969, 0.9081, 0.1683), (-0.8875, -0.9225, 0.1633), (-0.8875, -0.9225, 0.1883), (-0.9625, -0.9225, 0.1633), (-0.9625, -0.9225, 0.1883), (-0.8875, 0.9175, 0.1633), (-0.8875, 0.9175, 0.1883), (-0.9625, 0.9175, 0.1633), (-0.9625, 0.9175, 0.1883), (-0.8969, -0.9131, -2.0), (-0.9531, -0.9131, -2.0), (-0.8969, 0.9081, -2.0), (-0.9531, 0.9081, -2.0), (-0.8969, -0.9131, 0.1683), (-0.9531, -0.9131, 0.1683), (-0.8969, 0.9081, 0.1683), (-0.9531, 0.9081, 0.1683), (-1.0, 0.85, 0.2), (-1.0, 0.85, 0.25), (-1.0, 1.0, 0.2), (-1.0, 1.0, 0.25), (-0.85, 0.85, 0.2), (-0.85, 0.85, 0.25), (-0.85, 1.0, 0.2), (-0.85, 1.0, 0.25), (-0.9813, 0.8688, -2.0), (-0.9813, 0.9813, -2.0), (-0.8688, 0.8688, -2.0), (-0.8688, 0.9813, -2.0), (-0.9813, 0.8688, 0.21), (-0.9813, 0.9813, 0.21), (-0.8688, 0.8688, 0.21), (-0.8688, 0.9813, 0.21), (0.85, 0.85, 0.2), (0.85, 0.85, 0.25), (0.85, 1.0, 0.2), (0.85, 1.0, 0.25), (1.0, 0.85, 0.2), (1.0, 0.85, 0.25), (1.0, 1.0, 0.2), (1.0, 1.0, 0.25), (0.8688, 0.8688, -2.0), (0.8688, 0.9813, -2.0), (0.9812, 0.8688, -2.0), (0.9812, 0.9813, -2.0), (0.8688, 0.8688, 0.21), (0.8688, 0.9813, 0.21), (0.9812, 0.8688, 0.21), (0.9812, 0.9813, 0.21), (0.921, 0.955, 0.1633), (0.921, 0.955, 0.1883), (0.921, 0.88, 0.1633), (0.921, 0.88, 0.1883), (-0.919, 0.955, 0.1633), (-0.919, 0.955, 0.1883), (-0.919, 0.88, 0.1633), (-0.919, 0.88, 0.1883), (0.9116, 0.9456, -2.0), (0.9116, 0.8894, -2.0), (-0.9096, 0.9456, -2.0), (-0.9096, 0.8894, -2.0), (0.9116, 0.9456, 0.1683), (0.9116, 0.8894, 0.1683), (-0.9096, 0.9456, 0.1683), (-0.9096, 0.8894, 0.1683), (-0.9, -0.9, 0.0), (0.9, -0.9, 0.0), (-0.9, 0.9, 0.0), (0.9, 0.9, 0.0)], [(56, 57), (61, 60)], [(0, 1, 3, 2), (2, 3, 7, 6), (6, 7, 5, 4), (4, 5, 1, 0), (2, 6, 4, 0), (7, 3, 1, 5), (8, 10, 14, 12), (11, 9, 13, 15), (10, 11, 15, 14), (9, 8, 12, 13), (18, 19, 23, 22), (20, 21, 17, 16), (18, 22, 20, 16), (23, 19, 17, 21), (24, 26, 30, 28), (27, 25, 29, 31), (32, 33, 35, 34), (34, 35, 39, 38), (38, 39, 37, 36), (36, 37, 33, 32), (34, 38, 36, 32), (39, 35, 33, 37), (40, 42, 46, 44), (43, 41, 45, 47), (42, 43, 47, 46), (41, 40, 44, 45), (50, 51, 55, 54), (52, 53, 49, 48), (50, 54, 52, 48), (55, 51, 49, 53), (56, 58, 62, 60), (59, 57, 61, 63), (66, 67, 71, 70), (68, 69, 65, 64), (66, 70, 68, 64), (71, 67, 65, 69), (72, 74, 78, 76), (75, 73, 77, 79), (80, 81, 83, 82), (82, 83, 87, 86), (86, 87, 85, 84), (84, 85, 81, 80), (82, 86, 84, 80), (87, 83, 81, 85), (88, 90, 94, 92), (91, 89, 93, 95), (90, 91, 95, 94), (89, 88, 92, 93), (96, 97, 99, 98), (98, 99, 103, 102), (102, 103, 101, 100), (100, 101, 97, 96), (98, 102, 100, 96), (103, 99, 97, 101), (104, 106, 110, 108), (107, 105, 109, 111), (106, 107, 111, 110), (105, 104, 108, 109), (114, 115, 119, 118), (116, 117, 113, 112), (114, 118, 116, 112), (119, 115, 113, 117), (120, 122, 126, 124), (123, 121, 125, 127), (128, 129, 131, 130)])
_uv = me_plane.uv_layers.new(name='UVMap')
_uv.uv.foreach_set('vector', [0.3772, 0.8836, 0.3728, 0.8836, 0.3728, 0.8793, 0.3772, 0.8793, 0.3772, 0.8793, 0.3728, 0.8793, 0.3728, 0.875, 0.3772, 0.875, 0.3772, 0.875, 0.3728, 0.875, 0.3728, 0.8707, 0.3772, 0.8707, 0.3772, 0.8707, 0.3728, 0.8707, 0.3728, 0.8664, 0.3772, 0.8664, 0.3815, 0.875, 0.3772, 0.875, 0.3772, 0.8707, 0.3815, 0.8707, 0.3728, 0.875, 0.3685, 0.875, 0.3685, 0.8707, 0.3728, 0.8707, 0.1185, 0.8707, 0.1228, 0.8707, 0.1228, 0.8707, 0.1185, 0.8707, 0.1228, 0.875, 0.1185, 0.875, 0.1185, 0.875, 0.1228, 0.875, 0.1228, 0.8707, 0.1228, 0.875, 0.1228, 0.875, 0.1228, 0.8707, 0.1185, 0.875, 0.1185, 0.8707, 0.1185, 0.8707, 0.1185, 0.875, 0.3772, 0.8793, 0.3728, 0.8793, 0.3728, 0.875, 0.3772, 0.875, 0.3772, 0.8707, 0.3728, 0.8707, 0.3728, 0.8664, 0.3772, 0.8664, 0.3815, 0.875, 0.3772, 0.875, 0.3772, 0.8707, 0.3815, 0.8707, 0.3728, 0.875, 0.3685, 0.875, 0.3685, 0.8707, 0.3728, 0.8707, 0.1185, 0.8707, 0.1228, 0.8707, 0.1228, 0.8707, 0.1185, 0.8707, 0.1228, 0.875, 0.1185, 0.875, 0.1185, 0.875, 0.1228, 0.875, 0.3772, 0.8836, 0.3728, 0.8836, 0.3728, 0.8793, 0.3772, 0.8793, 0.3772, 0.8793, 0.3728, 0.8793, 0.3728, 0.875, 0.3772, 0.875, 0.3772, 0.875, 0.3728, 0.875, 0.3728, 0.8707, 0.3772, 0.8707, 0.3772, 0.8707, 0.3728, 0.8707, 0.3728, 0.8664, 0.3772, 0.8664, 0.3815, 0.875, 0.3772, 0.875, 0.3772, 0.8707, 0.3815, 0.8707, 0.3728, 0.875, 0.3685, 0.875, 0.3685, 0.8707, 0.3728, 0.8707, 0.1185, 0.8707, 0.1228, 0.8707, 0.1228, 0.8707, 0.1185, 0.8707, 0.1228, 0.875, 0.1185, 0.875, 0.1185, 0.875, 0.1228, 0.875, 0.1228, 0.8707, 0.1228, 0.875, 0.1228, 0.875, 0.1228, 0.8707, 0.1185, 0.875, 0.1185, 0.8707, 0.1185, 0.8707, 0.1185, 0.875, 0.3772, 0.8793, 0.3728, 0.8793, 0.3728, 0.875, 0.3772, 0.875, 0.3772, 0.8707, 0.3728, 0.8707, 0.3728, 0.8664, 0.3772, 0.8664, 0.3815, 0.875, 0.3772, 0.875, 0.3772, 0.8707, 0.3815, 0.8707, 0.3728, 0.875, 0.3685, 0.875, 0.3685, 0.8707, 0.3728, 0.8707, 0.1185, 0.8707, 0.1228, 0.8707, 0.1228, 0.8707, 0.1185, 0.8707, 0.1228, 0.875, 0.1185, 0.875, 0.1185, 0.875, 0.1228, 0.875, 0.3772, 0.8793, 0.3728, 0.8793, 0.3728, 0.875, 0.3772, 0.875, 0.3772, 0.8707, 0.3728, 0.8707, 0.3728, 0.8664, 0.3772, 0.8664, 0.3815, 0.875, 0.3772, 0.875, 0.3772, 0.8707, 0.3815, 0.8707, 0.3728, 0.875, 0.3685, 0.875, 0.3685, 0.8707, 0.3728, 0.8707, 0.1185, 0.8707, 0.1228, 0.8707, 0.1228, 0.8707, 0.1185, 0.8707, 0.1228, 0.875, 0.1185, 0.875, 0.1185, 0.875, 0.1228, 0.875, 0.3772, 0.8836, 0.3728, 0.8836, 0.3728, 0.8793, 0.3772, 0.8793, 0.3772, 0.8793, 0.3728, 0.8793, 0.3728, 0.875, 0.3772, 0.875, 0.3772, 0.875, 0.3728, 0.875, 0.3728, 0.8707, 0.3772, 0.8707, 0.3772, 0.8707, 0.3728, 0.8707, 0.3728, 0.8664, 0.3772, 0.8664, 0.3815, 0.875, 0.3772, 0.875, 0.3772, 0.8707, 0.3815, 0.8707, 0.3728, 0.875, 0.3685, 0.875, 0.3685, 0.8707, 0.3728, 0.8707, 0.1185, 0.8707, 0.1228, 0.8707, 0.1228, 0.8707, 0.1185, 0.8707, 0.1228, 0.875, 0.1185, 0.875, 0.1185, 0.875, 0.1228, 0.875, 0.1228, 0.8707, 0.1228, 0.875, 0.1228, 0.875, 0.1228, 0.8707, 0.1185, 0.875, 0.1185, 0.8707, 0.1185, 0.8707, 0.1185, 0.875, 0.3772, 0.8836, 0.3728, 0.8836, 0.3728, 0.8793, 0.3772, 0.8793, 0.3772, 0.8793, 0.3728, 0.8793, 0.3728, 0.875, 0.3772, 0.875, 0.3772, 0.875, 0.3728, 0.875, 0.3728, 0.8707, 0.3772, 0.8707, 0.3772, 0.8707, 0.3728, 0.8707, 0.3728, 0.8664, 0.3772, 0.8664, 0.3815, 0.875, 0.3772, 0.875, 0.3772, 0.8707, 0.3815, 0.8707, 0.3728, 0.875, 0.3685, 0.875, 0.3685, 0.8707, 0.3728, 0.8707, 0.1185, 0.8707, 0.1228, 0.8707, 0.1228, 0.8707, 0.1185, 0.8707, 0.1228, 0.875, 0.1185, 0.875, 0.1185, 0.875, 0.1228, 0.875, 0.1228, 0.8707, 0.1228, 0.875, 0.1228, 0.875, 0.1228, 0.8707, 0.1185, 0.875, 0.1185, 0.8707, 0.1185, 0.8707, 0.1185, 0.875, 0.3772, 0.8793, 0.3728, 0.8793, 0.3728, 0.875, 0.3772, 0.875, 0.3772, 0.8707, 0.3728, 0.8707, 0.3728, 0.8664, 0.3772, 0.8664, 0.3815, 0.875, 0.3772, 0.875, 0.3772, 0.8707, 0.3815, 0.8707, 0.3728, 0.875, 0.3685, 0.875, 0.3685, 0.8707, 0.3728, 0.8707, 0.1185, 0.8707, 0.1228, 0.8707, 0.1228, 0.8707, 0.1185, 0.8707, 0.1228, 0.875, 0.1185, 0.875, 0.1185, 0.875, 0.1228, 0.875, 0.8765, 0.6265, 0.8735, 0.6265, 0.8735, 0.6235, 0.8765, 0.6235])
me_plane.materials.append(mat_palette)
me_plane.use_remesh_fix_poles = True
me_plane.use_remesh_preserve_attributes = False
me_plane.use_mirror_vertex_groups = False
me_plane.update()

# ---- objects
ob_cube = bpy.data.objects.new('Cube', me_cube)
ob_cube_001 = bpy.data.objects.new('Cube.001', me_cube_002)
ob_plane = bpy.data.objects.new('Plane', me_plane)

# ---- transforms, parenting, visibility, modifiers, constraints
ob_cube.location = (0.0, 0.0, 0.0)
ob_cube.scale = (0.15, 0.15, 0.15)
ob_cube.lock_rotations_4d = False
ob_cube.empty_display_type = 'ARROWS'
ob_cube.lineart.crease_threshold = 0.0
_m = ob_cube.modifiers.new('Decimate', 'DECIMATE')
ob_cube_001.parent = ob_cube
ob_cube_001.matrix_parent_inverse = Matrix(((2.5, -0.0, 0.0, -0.0), (-0.0, 2.5, -0.0, 0.0), (0.0, -0.0, 2.5, -0.0), (-0.0, 0.0, -0.0, 1.0)))
ob_cube_001.location = (-4.47e-08, -2.235e-08, 1.845)
ob_cube_001.rotation_euler = (0.0, -1.626, 0.0)
ob_cube_001.scale = (0.4, 0.4, 0.4)
ob_cube_001.lock_rotations_4d = False
ob_cube_001.empty_display_type = 'ARROWS'
ob_cube_001.lineart.crease_threshold = 0.0
ob_plane.location = (0.0, 0.0, 0.0)
ob_plane.scale = (0.25, 0.25, 0.25)
ob_plane.lineart.crease_threshold = 0.0

# ---- collection membership
col_collection.objects.link(ob_cube)
col_collection.objects.link(ob_cube_001)
col_collection.objects.link(ob_plane)

# ---- scene / render settings (as saved in the file)
scene.frame_start = 1; scene.frame_end = 240; scene.frame_set(52)
scene.render.engine = 'BLENDER_EEVEE_NEXT'
scene.render.fps = 60
scene.cycles.use_denoising = False
scene.cycles.samples = 128
scene.cycles.sampling_pattern = 'TABULATED_SOBOL'
scene.cycles.use_adaptive_sampling = False
scene.cycles.use_light_tree = False
scene.view_settings.view_transform = 'Filmic'
bpy.context.view_layer.update()

# ---- added for rendering (the .blend has no active camera and no usable light): camera, sun
cam_auto = bpy.data.cameras.new('AutoCamera')
cam_auto.lens = 50.0
cam_auto.sensor_width = 36.0
cam_auto.clip_end = 1000.0
ob_auto_camera = bpy.data.objects.new('AutoCamera', cam_auto)
scene.collection.objects.link(ob_auto_camera)
ob_auto_camera.location = (1.66291, -1.99551, 1.61073)
ob_auto_camera.rotation_euler = (1.09748, -7.21219e-08, 0.694738)
scene.camera = ob_auto_camera
light_auto_sun = bpy.data.lights.new('AutoSun', 'SUN')
light_auto_sun.energy = 3.0
light_auto_sun.angle = 0.0523599
ob_auto_sun = bpy.data.objects.new('AutoSun', light_auto_sun)
scene.collection.objects.link(ob_auto_sun)
ob_auto_sun.rotation_euler = (0.872665, 0.174533, 0.523599)
bpy.context.view_layer.update()
